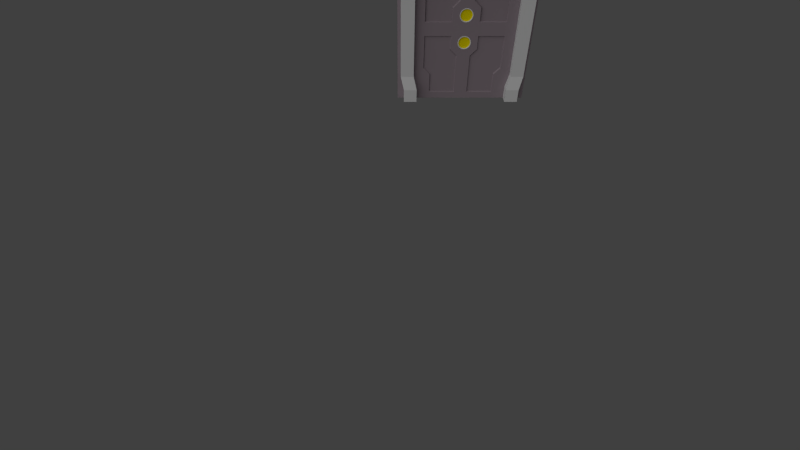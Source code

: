 # Source: DefaultDoor.blend  (saved by Blender 2.69.0; exported with 4.5.12 LTS)
import bpy
from mathutils import Matrix  # noqa: F401  (used for matrix-valued properties, if any)

bpy.ops.wm.read_factory_settings(use_empty=True)
scene = bpy.context.scene
scene.name = 'Scene'

# ---- collections
col_collection_1 = bpy.data.collections.new('Collection 1'); scene.collection.children.link(col_collection_1)

# ---- materials (node trees are filled in below, after node groups)
mat_svgmat_002 = bpy.data.materials.new('SVGMat.002')
mat_svgmat_002.alpha_threshold = 0.0
mat_svgmat_002.use_transparent_shadow = False
mat_svgmat_002.diffuse_color = (0.3224, 0.2651, 0.2968, 1.0)
mat_svgmat_002.roughness = 0.5
mat_svgmat_002.line_color = (0.0, 0.0, 0.0, 1.0)
mat_material = bpy.data.materials.new('Material')
mat_material.alpha_threshold = 0.0
mat_material.use_transparent_shadow = False
mat_material.diffuse_color = (1.0, 0.8421, 0.0, 1.0)
mat_material.roughness = 0.5
mat_material.line_color = (0.0, 0.0, 0.0, 1.0)

# ---- material node trees

# ---- world
world_world = bpy.data.worlds.new('World'); scene.world = world_world
world_world.color = (0.05088, 0.05088, 0.05088)
world_world.use_sun_shadow = False
world_world.sun_shadow_jitter_overblur = 0.0
world_world.cycles.sampling_method = 'MANUAL'
world_world.cycles.sample_map_resolution = 256

# ---- cameras
cam_camera = bpy.data.cameras.new('Camera')
cam_camera.clip_end = 100.0
cam_camera.lens = 20.0
cam_camera.sensor_width = 32.0
cam_camera.sensor_height = 18.0
cam_camera.dof.focus_distance = 0.0
cam_camera.dof.aperture_fstop = 128.0

# ---- lights
light_sun = bpy.data.lights.new('Sun', 'SUN')
light_sun.transmission_factor = 0.0
light_sun.angle = 1.571
light_sun.energy = 1.0
light_sun.shadow_buffer_clip_start = 0.5
light_sun.shadow_soft_size = 1.0
light_sun.shadow_cascade_max_distance = 1000.0
light_sun.cycles.use_multiple_importance_sampling = False

# ---- meshes
me_cube_007 = bpy.data.meshes.new('Cube.007')
me_cube_007.from_pydata([(0.9, -0.175, 1.252e-07), (0.9, -0.175, 2.2), (0.7, -0.175, 2.05), (0.7, -0.175, 1.252e-07), (0.9, -0.175, 1.9), (0.9, -0.175, 0.2), (0.95, -0.125, 0.4), (0.95, -0.125, 1.7), (0.7, -0.175, 1.9), (0.7, -0.175, 0.2), (0.75, -0.125, 0.4), (0.75, -0.125, 1.7), (-0.9, -0.175, 1.252e-07), (-0.9, -0.175, 2.2), (-0.7, -0.175, 2.05), (-0.7, -0.175, 1.252e-07), (-0.9, -0.175, 1.9), (-0.9, -0.175, 0.2), (-0.95, -0.125, 0.4), (-0.95, -0.125, 1.7), (-0.7, -0.175, 1.9), (-0.7, -0.175, 0.2), (-0.75, -0.125, 0.4), (-0.75, -0.125, 1.7), (0.0, -0.175, 2.2), (0.0, -0.175, 2.05), (0.9, 0.175, -1.252e-07), (0.9, 0.175, 2.2), (0.7, 0.175, 2.05), (0.7, 0.175, -1.252e-07), (0.9, 0.175, 1.9), (0.9, 0.175, 0.2), (0.95, 0.125, 0.4), (0.95, 0.125, 1.7), (0.7, 0.175, 1.9), (0.7, 0.175, 0.2), (0.75, 0.125, 0.4), (0.75, 0.125, 1.7), (0.9, 1.574e-06, 2.2), (0.9, 0.0, 0.0), (0.7, 0.0, 0.0), (0.7, 1.466e-06, 2.05), (0.9, 1.359e-06, 1.9), (0.9, 1.431e-07, 0.2), (0.95, 1.216e-06, 1.7), (0.95, 2.861e-07, 0.4), (0.7, 1.359e-06, 1.9), (0.7, 1.431e-07, 0.2), (0.75, 1.216e-06, 1.7), (0.75, 2.861e-07, 0.4), (-0.9, 0.175, -1.252e-07), (-0.9, 0.175, 2.2), (-0.7, 0.175, 2.05), (-0.7, 0.175, -1.252e-07), (-0.9, 0.175, 1.9), (-0.9, 0.175, 0.2), (-0.95, 0.125, 0.4), (-0.95, 0.125, 1.7), (-0.7, 0.175, 1.9), (-0.7, 0.175, 0.2), (-0.75, 0.125, 0.4), (-0.75, 0.125, 1.7), (-0.9, 1.574e-06, 2.2), (-0.9, 0.0, 0.0), (-0.7, 0.0, 0.0), (-0.7, 1.466e-06, 2.05), (-0.9, 1.359e-06, 1.9), (-0.9, 1.431e-07, 0.2), (-0.95, 1.216e-06, 1.7), (-0.95, 2.861e-07, 0.4), (-0.7, 1.359e-06, 1.9), (-0.7, 1.431e-07, 0.2), (-0.75, 1.216e-06, 1.7), (-0.75, 2.861e-07, 0.4), (0.0, 0.175, 2.2), (0.0, 0.175, 2.05), (0.0, 1.574e-06, 2.2), (0.0, 1.466e-06, 2.05)], [], [(43, 5, 0, 39), (41, 46, 8, 2), (47, 40, 3, 9), (38, 1, 4, 42), (45, 6, 5, 43), (42, 4, 7, 44), (44, 7, 6, 45), (49, 47, 9, 10), (46, 48, 11, 8), (48, 49, 10, 11), (6, 10, 9, 5), (8, 4, 1, 2), (7, 11, 10, 6), (11, 7, 4, 8), (5, 9, 3, 0), (41, 2, 25, 77), (2, 1, 24, 25), (76, 24, 1, 38), (63, 12, 17, 67), (14, 20, 70, 65), (21, 15, 64, 71), (66, 16, 13, 62), (67, 17, 18, 69), (68, 19, 16, 66), (69, 18, 19, 68), (22, 21, 71, 73), (20, 23, 72, 70), (23, 22, 73, 72), (17, 21, 22, 18), (14, 13, 16, 20), (18, 22, 23, 19), (20, 16, 19, 23), (12, 15, 21, 17), (77, 25, 14, 65), (25, 24, 13, 14), (62, 13, 24, 76), (39, 26, 31, 43), (28, 34, 46, 41), (35, 29, 40, 47), (42, 30, 27, 38), (43, 31, 32, 45), (44, 33, 30, 42), (45, 32, 33, 44), (36, 35, 47, 49), (34, 37, 48, 46), (37, 36, 49, 48), (31, 35, 36, 32), (28, 27, 30, 34), (32, 36, 37, 33), (34, 30, 33, 37), (26, 29, 35, 31), (77, 75, 28, 41), (75, 74, 27, 28), (38, 27, 74, 76), (67, 55, 50, 63), (65, 70, 58, 52), (71, 64, 53, 59), (62, 51, 54, 66), (69, 56, 55, 67), (66, 54, 57, 68), (68, 57, 56, 69), (73, 71, 59, 60), (70, 72, 61, 58), (72, 73, 60, 61), (56, 60, 59, 55), (58, 54, 51, 52), (57, 61, 60, 56), (61, 57, 54, 58), (55, 59, 53, 50), (65, 52, 75, 77), (52, 51, 74, 75), (76, 74, 51, 62)])
_uv = me_cube_007.uv_layers.new(name='UVMap')
_uv.uv.foreach_set('vector', [0.75, 0.1016, 0.6992, 0.1016, 0.6992, 0.0, 0.75, 0.0, 0.5, 1.0, 0.5, 0.8984, 0.6016, 0.8984, 0.6016, 1.0, 0.5, 0.1016, 0.5, 0.0, 0.6016, 0.0, 0.6016, 0.1016, 0.75, 1.0, 0.6992, 1.0, 0.6992, 0.8984, 0.75, 0.8984, 0.75, 0.1992, 0.6992, 0.1992, 0.6992, 0.1016, 0.75, 0.1016, 0.75, 0.8984, 0.6992, 0.8984, 0.6992, 0.8008, 0.75, 0.8008, 0.75, 0.8008, 0.6992, 0.8008, 0.6992, 0.1992, 0.75, 0.1992, 0.5, 0.1992, 0.5, 0.1016, 0.6016, 0.1016, 0.6016, 0.1992, 0.5, 0.8984, 0.5, 0.8008, 0.6016, 0.8008, 0.6016, 0.8984, 0.5, 0.8008, 0.5, 0.1992, 0.6016, 0.1992, 0.6016, 0.8008, 0.6992, 0.1992, 0.6016, 0.1992, 0.6016, 0.1016, 0.6992, 0.1016, 0.6016, 0.8984, 0.6992, 0.8984, 0.6992, 1.0, 0.6016, 1.0, 0.6992, 0.8008, 0.6016, 0.8008, 0.6016, 0.1992, 0.6992, 0.1992, 0.6016, 0.8008, 0.6992, 0.8008, 0.6992, 0.8984, 0.6016, 0.8984, 0.6992, 0.1016, 0.6016, 0.1016, 0.6016, 0.0, 0.6992, 0.0, 0.125, 0.6367, 0.1641, 0.6367, 0.1641, 0.7852, 0.125, 0.7852, 0.1641, 0.6367, 0.1953, 0.5977, 0.1953, 0.7852, 0.1641, 0.7852, 0.2305, 0.7852, 0.1953, 0.7852, 0.1953, 0.5977, 0.2305, 0.5977, 0.25, 0.0, 0.3008, 0.0, 0.3008, 0.1016, 0.25, 0.1016, 0.3984, 1.0, 0.3984, 0.8984, 0.5, 0.8984, 0.5, 1.0, 0.3984, 0.1016, 0.3984, 0.0, 0.5, 0.0, 0.5, 0.1016, 0.25, 0.8984, 0.3008, 0.8984, 0.3, 1.0, 0.25, 1.0, 0.25, 0.1016, 0.3008, 0.1016, 0.3008, 0.1992, 0.25, 0.1992, 0.25, 0.8008, 0.3008, 0.8008, 0.3008, 0.8984, 0.25, 0.8984, 0.25, 0.1992, 0.3008, 0.1992, 0.3008, 0.8008, 0.25, 0.8008, 0.3984, 0.1992, 0.3984, 0.1016, 0.5, 0.1016, 0.5, 0.1992, 0.3984, 0.8984, 0.3984, 0.8008, 0.5, 0.8008, 0.5, 0.8984, 0.3984, 0.8008, 0.3984, 0.1992, 0.5, 0.1992, 0.5, 0.8008, 0.3008, 0.1016, 0.3984, 0.1016, 0.3984, 0.1992, 0.3008, 0.1992, 0.3984, 1.0, 0.3, 1.0, 0.3008, 0.8984, 0.3984, 0.8984, 0.3008, 0.1992, 0.3984, 0.1992, 0.3984, 0.8008, 0.3008, 0.8008, 0.3984, 0.8984, 0.3008, 0.8984, 0.3008, 0.8008, 0.3984, 0.8008, 0.3008, 0.0, 0.3984, 0.0, 0.3984, 0.1016, 0.3008, 0.1016, 0.125, 0.7852, 0.1641, 0.7852, 0.1641, 0.9297, 0.125, 0.9297, 0.1641, 0.7852, 0.1953, 0.7852, 0.1953, 0.9727, 0.1641, 0.9297, 0.2305, 0.9727, 0.1953, 0.9727, 0.1953, 0.7852, 0.2305, 0.7852, 0.25, 0.0, 0.3008, 0.0, 0.3008, 0.1016, 0.25, 0.1016, 0.3984, 1.0, 0.3984, 0.8984, 0.5, 0.8984, 0.5, 1.0, 0.3984, 0.1016, 0.3984, 0.0, 0.5, 0.0, 0.5, 0.1016, 0.25, 0.8984, 0.3008, 0.8984, 0.3008, 1.0, 0.25, 1.0, 0.25, 0.1016, 0.3008, 0.1016, 0.3008, 0.1992, 0.25, 0.1992, 0.25, 0.8008, 0.3008, 0.8008, 0.3008, 0.8984, 0.25, 0.8984, 0.25, 0.1992, 0.3008, 0.1992, 0.3008, 0.8008, 0.25, 0.8008, 0.3984, 0.1992, 0.3984, 0.1016, 0.5, 0.1016, 0.5, 0.1992, 0.3984, 0.8984, 0.3984, 0.8008, 0.5, 0.8008, 0.5, 0.8984, 0.3984, 0.8008, 0.3984, 0.1992, 0.5, 0.1992, 0.5, 0.8008, 0.3008, 0.1016, 0.3984, 0.1016, 0.3984, 0.1992, 0.3008, 0.1992, 0.3984, 1.0, 0.3008, 1.0, 0.3008, 0.8984, 0.3984, 0.8984, 0.3008, 0.1992, 0.3984, 0.1992, 0.3984, 0.8008, 0.3008, 0.8008, 0.3984, 0.8984, 0.3008, 0.8984, 0.3008, 0.8008, 0.3984, 0.8008, 0.3008, 0.0, 0.3984, 0.0, 0.3984, 0.1016, 0.3008, 0.1016, 0.125, 0.7852, 0.08984, 0.7852, 0.08984, 0.6367, 0.125, 0.6367, 0.08984, 0.7852, 0.05859, 0.7852, 0.05859, 0.5977, 0.08984, 0.6367, 0.02344, 0.5977, 0.05859, 0.5977, 0.05859, 0.7852, 0.02344, 0.7852, 0.75, 0.1016, 0.6992, 0.1016, 0.6992, 0.0, 0.75, 0.0, 0.5, 1.0, 0.5, 0.8984, 0.6016, 0.8984, 0.6016, 1.0, 0.5, 0.1016, 0.5, 0.0, 0.6016, 0.0, 0.6016, 0.1016, 0.75, 1.0, 0.6992, 1.0, 0.6992, 0.8984, 0.75, 0.8984, 0.75, 0.1992, 0.6992, 0.1992, 0.6992, 0.1016, 0.75, 0.1016, 0.75, 0.8984, 0.6992, 0.8984, 0.6992, 0.8008, 0.75, 0.8008, 0.75, 0.8008, 0.6992, 0.8008, 0.6992, 0.1992, 0.75, 0.1992, 0.5, 0.1992, 0.5, 0.1016, 0.6016, 0.1016, 0.6016, 0.1992, 0.5, 0.8984, 0.5, 0.8008, 0.6016, 0.8008, 0.6016, 0.8984, 0.5, 0.8008, 0.5, 0.1992, 0.6016, 0.1992, 0.6016, 0.8008, 0.6992, 0.1992, 0.6016, 0.1992, 0.6016, 0.1016, 0.6992, 0.1016, 0.6016, 0.8984, 0.6992, 0.8984, 0.6992, 1.0, 0.6016, 1.0, 0.6992, 0.8008, 0.6016, 0.8008, 0.6016, 0.1992, 0.6992, 0.1992, 0.6016, 0.8008, 0.6992, 0.8008, 0.6992, 0.8984, 0.6016, 0.8984, 0.6992, 0.1016, 0.6016, 0.1016, 0.6016, 0.0, 0.6992, 0.0, 0.125, 0.9297, 0.08984, 0.9297, 0.08984, 0.7852, 0.125, 0.7852, 0.08984, 0.9297, 0.05469, 0.9727, 0.05859, 0.7852, 0.08984, 0.7852, 0.02344, 0.7852, 0.05859, 0.7852, 0.05469, 0.9727, 0.02344, 0.9727])
me_cube_007.use_remesh_preserve_volume = False
me_cube_007.use_remesh_preserve_attributes = False
me_cube_007.use_mirror_vertex_groups = False
me_cube_007.update()
me_mesh_004 = bpy.data.meshes.new('Mesh.004')
me_mesh_004.from_pydata([(-5.313e-08, 0.035, -5.702e-09), (-0.05047, 0.035, 0.8135), (-5.313e-08, 0.035, 1.2), (-0.08635, 0.035, 1.249), (-0.08635, 0.035, 1.35), (-5.313e-08, 0.035, 2.1), (-1.0, 0.035, 2.1), (-0.2, 0.035, 1.4), (-0.2, 0.035, 1.2), (-0.5, 0.035, 1.7), (-0.1, 0.035, 1.9), (-0.5, 0.035, 0.1), (-0.5, 0.035, 0.4), (-0.21, 0.015, 0.79), (-0.21, 0.015, 0.99), (-0.59, 0.015, 0.99), (-0.59, 0.015, 0.51), (-1.0, 0.035, -5.702e-09), (-5.313e-08, 0.035, 0.8), (-0.08635, 0.035, 0.8494), (-0.1, 0.035, 0.8998), (-0.08635, 0.035, 0.9503), (-0.05047, 0.035, 0.9862), (-5.313e-08, 0.035, 1.0), (-0.05047, 0.035, 1.213), (-0.1, 0.035, 1.3), (-0.05047, 0.035, 1.386), (-5.313e-08, 0.035, 1.4), (-0.6, 0.035, 1.2), (-0.6, 0.035, 1.6), (-0.5, 0.035, 1.9), (-0.1, 0.035, 1.5), (-0.11, 0.015, 0.11), (-0.1, 0.035, 0.7), (-0.1, 0.035, 0.1), (-0.11, 0.015, 0.69), (-0.49, 0.015, 0.41), (-0.6, 0.035, 0.5), (-0.6, 0.035, 1.0), (-0.2, 0.035, 1.0), (-0.49, 0.015, 0.11), (-0.2, 0.035, 0.8), (-0.21, 0.015, 1.41), (-0.21, 0.015, 1.21), (-0.49, 0.015, 1.69), (-0.11, 0.015, 1.89), (-0.59, 0.015, 1.21), (-0.59, 0.015, 1.59), (-0.49, 0.015, 1.89), (-0.11, 0.015, 1.51), (5.313e-08, -0.035, 5.702e-09), (-0.05047, -0.035, 0.8135), (5.313e-08, -0.035, 1.2), (-0.08635, -0.035, 1.249), (-0.08635, -0.035, 1.35), (5.313e-08, -0.035, 2.1), (-1.0, -0.035, 2.1), (-0.2, -0.035, 1.4), (-0.2, -0.035, 1.2), (-0.5, -0.035, 1.7), (-0.1, -0.035, 1.9), (-0.5, -0.035, 0.1), (-0.5, -0.035, 0.4), (-0.21, -0.015, 0.79), (-0.21, -0.015, 0.99), (-0.59, -0.015, 0.99), (-0.59, -0.015, 0.51), (-1.0, -0.035, 5.702e-09), (5.313e-08, -0.035, 0.8), (-0.08635, -0.035, 0.8494), (-0.1, -0.035, 0.8998), (-0.08635, -0.035, 0.9503), (-0.05047, -0.035, 0.9862), (5.313e-08, -0.035, 1.0), (-0.05047, -0.035, 1.213), (-0.1, -0.035, 1.3), (-0.05047, -0.035, 1.386), (5.313e-08, -0.035, 1.4), (-0.6, -0.035, 1.2), (-0.6, -0.035, 1.6), (-0.5, -0.035, 1.9), (-0.1, -0.035, 1.5), (-0.11, -0.015, 0.11), (-0.1, -0.035, 0.7), (-0.1, -0.035, 0.1), (-0.11, -0.015, 0.69), (-0.49, -0.015, 0.41), (-0.6, -0.035, 0.5), (-0.6, -0.035, 1.0), (-0.2, -0.035, 1.0), (-0.49, -0.015, 0.11), (-0.2, -0.035, 0.8), (-0.21, -0.015, 1.41), (-0.21, -0.015, 1.21), (-0.49, -0.015, 1.69), (-0.11, -0.015, 1.89), (-0.59, -0.015, 1.21), (-0.59, -0.015, 1.59), (-0.49, -0.015, 1.89), (-0.11, -0.015, 1.51)], [], [(10, 6, 5), (4, 8, 7), (73, 23, 2, 52), (37, 38, 15, 16), (27, 10, 5), (10, 30, 6), (30, 29, 6), (29, 17, 6), (27, 31, 10), (9, 29, 30), (28, 17, 29), (27, 7, 31), (26, 7, 27), (26, 4, 7), (25, 8, 4), (3, 8, 25), (24, 8, 3), (38, 17, 28), (22, 39, 23), (32, 40, 36, 16, 15, 14, 13, 35), (22, 21, 39), (21, 41, 39), (37, 17, 38), (20, 41, 21), (19, 41, 20), (1, 41, 19), (18, 33, 41), (18, 34, 33), (0, 34, 18), (12, 17, 37), (11, 17, 12), (74, 24, 3, 53), (52, 2, 24, 74), (0, 17, 11), (0, 11, 34), (72, 22, 23, 73), (67, 17, 0, 50), (71, 21, 22, 72), (75, 25, 4, 54), (56, 6, 17, 67), (48, 98, 94, 44), (50, 0, 18, 68), (53, 3, 25, 75), (55, 5, 6, 56), (51, 1, 19, 69), (70, 20, 21, 71), (54, 4, 26, 76), (76, 26, 27, 77), (77, 27, 5, 55), (68, 18, 1, 51), (7, 8, 43, 42), (28, 29, 47, 46), (10, 31, 49, 45), (29, 9, 44, 47), (31, 7, 42, 49), (9, 30, 48, 44), (30, 10, 45, 48), (8, 28, 46, 43), (38, 39, 14, 15), (39, 41, 13, 14), (41, 33, 35, 13), (33, 34, 32, 35), (11, 12, 36, 40), (12, 37, 16, 36), (34, 11, 40, 32), (2, 8, 24), (18, 41, 1), (2, 38, 28, 8), (38, 2, 23, 39), (60, 55, 56), (54, 57, 58), (87, 66, 65, 88), (77, 55, 60), (60, 56, 80), (80, 56, 79), (79, 56, 67), (77, 60, 81), (59, 80, 79), (78, 79, 67), (77, 81, 57), (76, 77, 57), (76, 57, 54), (75, 54, 58), (53, 75, 58), (74, 53, 58), (88, 78, 67), (72, 73, 89), (82, 85, 63, 64, 65, 66, 86, 90), (72, 89, 71), (71, 89, 91), (87, 88, 67), (70, 71, 91), (69, 70, 91), (51, 69, 91), (68, 91, 83), (68, 83, 84), (50, 68, 84), (62, 87, 67), (61, 62, 67), (92, 42, 43, 93), (50, 61, 67), (50, 84, 61), (96, 46, 47, 97), (99, 49, 42, 92), (45, 95, 98, 48), (44, 94, 97, 47), (46, 96, 93, 43), (95, 45, 49, 99), (57, 92, 93, 58), (78, 96, 97, 79), (60, 95, 99, 81), (79, 97, 94, 59), (81, 99, 92, 57), (59, 94, 98, 80), (80, 98, 95, 60), (58, 93, 96, 78), (88, 65, 64, 89), (89, 64, 63, 91), (91, 63, 85, 83), (83, 85, 82, 84), (61, 90, 86, 62), (62, 86, 66, 87), (84, 82, 90, 61), (52, 74, 58), (68, 51, 91), (52, 58, 78, 88), (88, 89, 73, 52), (69, 19, 20, 70)])
_uv = me_mesh_004.uv_layers.new(name='UVMap')
_uv.uv.foreach_set('vector', [0.1, 0.95, 1.0, 1.0, 0.0, 1.0, 0.04235, 0.6597, 0.2, 0.6, 0.2, 0.7, 0.9999, 0.5778, 0.9828, 0.5778, 0.9828, 0.529, 0.9999, 0.529, 0.6, 0.25, 0.6, 0.5, 0.58, 0.49, 0.58, 0.26, 2.98e-08, 0.6867, 0.1, 0.95, 0.0, 1.0, 0.1, 0.95, 0.5, 0.95, 1.0, 1.0, 0.5, 0.95, 0.6, 0.8, 1.0, 1.0, 0.6, 0.8, 1.0, 0.0, 1.0, 1.0, 2.98e-08, 0.6867, 0.1, 0.75, 0.1, 0.95, 0.5, 0.8502, 0.6, 0.8, 0.5, 0.95, 0.6, 0.6, 1.0, 0.0, 0.6, 0.8, 2.98e-08, 0.6867, 0.2, 0.7, 0.1, 0.75, 0.02478, 0.6785, 0.2, 0.7, 2.98e-08, 0.6867, 0.02478, 0.6785, 0.04235, 0.6597, 0.2, 0.7, 0.04705, 0.6491, 0.2, 0.6, 0.04235, 0.6597, 0.0429, 0.6264, 0.2, 0.6, 0.04705, 0.6491, 0.02839, 0.6112, 0.2, 0.6, 0.0429, 0.6264, 0.6, 0.5, 1.0, 0.0, 0.6, 0.6, 0.02354, 0.4904, 0.2, 0.5, 2.98e-08, 0.5, 0.12, 0.06, 0.48, 0.06, 0.48, 0.21, 0.58, 0.26, 0.58, 0.49, 0.22, 0.49, 0.22, 0.39, 0.12, 0.34, 0.02354, 0.4904, 0.04297, 0.4759, 0.2, 0.5, 0.04297, 0.4759, 0.2, 0.4, 0.2, 0.5, 0.6, 0.25, 1.0, 0.0, 0.6, 0.5, 0.0477, 0.4518, 0.2, 0.4, 0.04297, 0.4759, 0.04016, 0.4283, 0.2, 0.4, 0.0477, 0.4518, 0.02349, 0.4114, 0.2, 0.4, 0.04016, 0.4283, 2.98e-08, 0.4, 0.1, 0.35, 0.2, 0.4, 2.98e-08, 0.4, 0.1, 0.05, 0.1, 0.35, 0.0, 0.0, 0.1, 0.05, 2.98e-08, 0.4, 0.5, 0.2, 1.0, 0.0, 0.6, 0.25, 0.5, 0.05, 1.0, 0.0, 0.5, 0.2, 0.9999, 0.5163, 0.9828, 0.5163, 0.9828, 0.5039, 0.9999, 0.5039, 0.9999, 0.529, 0.9828, 0.529, 0.9828, 0.5163, 0.9999, 0.5163, 0.0, 0.0, 1.0, 0.0, 0.5, 0.05, 0.0, 0.0, 0.5, 0.05, 0.1, 0.05, 0.9999, 0.5906, 0.9828, 0.5906, 0.9828, 0.5778, 0.9999, 0.5778, 1.0, 0.2449, 0.9829, 0.2449, 0.9829, 0.0, 1.0, 8.941e-08, 0.9999, 0.6029, 0.9828, 0.6029, 0.9828, 0.5906, 0.9999, 0.5906, 0.9999, 0.4912, 0.9828, 0.4912, 0.9828, 0.4784, 0.9999, 0.4784, 1.0, 0.7591, 0.9828, 0.7591, 0.9829, 0.2449, 1.0, 0.2449, 1.0, 0.5494, 0.9927, 0.5494, 0.9927, 0.5006, 1.0, 0.5006, 1.0, 0.8485, 0.9829, 0.8486, 0.9829, 0.6535, 0.9999, 0.6535, 0.9999, 0.5039, 0.9828, 0.5039, 0.9828, 0.4912, 0.9999, 0.4912, 1.0, 1.004, 0.9828, 1.004, 0.9828, 0.7591, 1.0, 0.7591, 0.9999, 0.6408, 0.9828, 0.6408, 0.9828, 0.6284, 0.9999, 0.6284, 0.9999, 0.6157, 0.9828, 0.6157, 0.9828, 0.6029, 0.9999, 0.6029, 0.9999, 0.4784, 0.9828, 0.4784, 0.9828, 0.466, 0.9999, 0.4661, 0.9999, 0.4661, 0.9828, 0.466, 0.9829, 0.4533, 0.9999, 0.4533, 0.9999, 0.4533, 0.9829, 0.4533, 0.9829, 0.2825, 1.0, 0.2825, 0.9999, 0.6535, 0.9829, 0.6535, 0.9828, 0.6408, 0.9999, 0.6408, 0.2, 0.7, 0.2, 0.6, 0.22, 0.61, 0.22, 0.71, 0.6, 0.6, 0.6, 0.8, 0.58, 0.79, 0.58, 0.61, 0.1, 0.95, 0.1, 0.75, 0.12, 0.76, 0.12, 0.94, 0.6, 0.8, 0.5, 0.8502, 0.48, 0.84, 0.58, 0.79, 0.1, 0.75, 0.2, 0.7, 0.22, 0.71, 0.12, 0.76, 0.5, 0.8502, 0.5, 0.95, 0.48, 0.94, 0.48, 0.84, 0.5, 0.95, 0.1, 0.95, 0.12, 0.94, 0.48, 0.94, 0.2, 0.6, 0.6, 0.6, 0.58, 0.61, 0.22, 0.61, 0.6, 0.5, 0.2, 0.5, 0.22, 0.49, 0.58, 0.49, 0.2, 0.5, 0.2, 0.4, 0.22, 0.39, 0.22, 0.49, 0.2, 0.4, 0.1, 0.35, 0.12, 0.34, 0.22, 0.39, 0.1, 0.35, 0.1, 0.05, 0.12, 0.06, 0.12, 0.34, 0.5, 0.05, 0.5, 0.2, 0.48, 0.21, 0.48, 0.06, 0.5, 0.2, 0.6, 0.25, 0.58, 0.26, 0.48, 0.21, 0.1, 0.05, 0.5, 0.05, 0.48, 0.06, 0.12, 0.06, 2.98e-08, 0.6, 0.2, 0.6, 0.02839, 0.6112, 2.98e-08, 0.4, 0.2, 0.4, 0.02349, 0.4114, 2.98e-08, 0.6, 0.6, 0.5, 0.6, 0.6, 0.2, 0.6, 0.6, 0.5, 2.98e-08, 0.6, 2.98e-08, 0.5, 0.2, 0.5, 0.1, 0.95, 0.01472, 0.9811, 0.9828, 1.0, 0.04235, 0.6597, 0.2, 0.7, 0.2, 0.6, 0.6, 0.25, 0.58, 0.26, 0.58, 0.49, 0.6, 0.5, 0.0, 0.6867, 0.01472, 0.9811, 0.1, 0.95, 0.1, 0.95, 0.9828, 1.0, 0.5, 0.95, 0.5, 0.95, 0.9828, 1.0, 0.6, 0.8, 0.6, 0.8, 0.9828, 1.0, 0.9829, 0.0, 0.0, 0.6867, 0.1, 0.95, 0.1, 0.75, 0.5, 0.8502, 0.5, 0.95, 0.6, 0.8, 0.6, 0.6, 0.6, 0.8, 0.9829, 0.0, 0.0, 0.6867, 0.1, 0.75, 0.2, 0.7, 0.02478, 0.6785, 0.0, 0.6867, 0.2, 0.7, 0.02478, 0.6785, 0.2, 0.7, 0.04235, 0.6597, 0.04705, 0.6491, 0.04235, 0.6597, 0.2, 0.6, 0.0429, 0.6264, 0.04705, 0.6491, 0.2, 0.6, 0.02839, 0.6112, 0.0429, 0.6264, 0.2, 0.6, 0.6, 0.5, 0.6, 0.6, 0.9829, 0.0, 0.02354, 0.4904, 2.98e-08, 0.5, 0.2, 0.5, 0.12, 0.06, 0.12, 0.34, 0.22, 0.39, 0.22, 0.49, 0.58, 0.49, 0.58, 0.26, 0.48, 0.21, 0.48, 0.06, 0.02354, 0.4904, 0.2, 0.5, 0.04297, 0.4759, 0.04297, 0.4759, 0.2, 0.5, 0.2, 0.4, 0.6, 0.25, 0.6, 0.5, 0.9829, 0.0, 0.0477, 0.4518, 0.04297, 0.4759, 0.2, 0.4, 0.04016, 0.4283, 0.0477, 0.4518, 0.2, 0.4, 0.02349, 0.4114, 0.04016, 0.4283, 0.2, 0.4, 2.98e-08, 0.4, 0.2, 0.4, 0.1, 0.35, 2.98e-08, 0.4, 0.1, 0.35, 0.1, 0.05, 0.0, 0.0, 2.98e-08, 0.4, 0.1, 0.05, 0.5, 0.2, 0.6, 0.25, 0.9829, 0.0, 0.5, 0.05, 0.5, 0.2, 0.9829, 0.0, 0.9926, 0.7692, 0.9999, 0.7692, 0.9998, 0.8179, 0.9925, 0.8179, 0.0, 0.0, 0.5, 0.05, 0.9829, 0.0, 0.0, 0.0, 0.1, 0.05, 0.5, 0.05, 0.9926, 0.3735, 0.9999, 0.3735, 1.0, 0.4661, 0.9926, 0.4661, 0.9926, 0.7347, 0.9999, 0.7347, 0.9999, 0.7692, 0.9926, 0.7692, 1.0, 0.6421, 0.9927, 0.6421, 0.9927, 0.5494, 1.0, 0.5494, 1.0, 0.5006, 0.9927, 0.5006, 0.9926, 0.4661, 1.0, 0.4661, 0.9999, 0.3735, 0.9926, 0.3735, 0.9925, 0.2808, 0.9998, 0.2808, 0.9927, 0.6421, 1.0, 0.6421, 0.9999, 0.7347, 0.9926, 0.7347, 0.2, 0.7, 0.22, 0.71, 0.22, 0.61, 0.2, 0.6, 0.6, 0.6, 0.58, 0.61, 0.58, 0.79, 0.6, 0.8, 0.1, 0.95, 0.12, 0.94, 0.12, 0.76, 0.1, 0.75, 0.6, 0.8, 0.58, 0.79, 0.48, 0.84, 0.5, 0.8502, 0.1, 0.75, 0.12, 0.76, 0.22, 0.71, 0.2, 0.7, 0.5, 0.8502, 0.48, 0.84, 0.48, 0.94, 0.5, 0.95, 0.5, 0.95, 0.48, 0.94, 0.12, 0.94, 0.1, 0.95, 0.2, 0.6, 0.22, 0.61, 0.58, 0.61, 0.6, 0.6, 0.6, 0.5, 0.58, 0.49, 0.22, 0.49, 0.2, 0.5, 0.2, 0.5, 0.22, 0.49, 0.22, 0.39, 0.2, 0.4, 0.2, 0.4, 0.22, 0.39, 0.12, 0.34, 0.1, 0.35, 0.1, 0.35, 0.12, 0.34, 0.12, 0.06, 0.1, 0.05, 0.5, 0.05, 0.48, 0.06, 0.48, 0.21, 0.5, 0.2, 0.5, 0.2, 0.48, 0.21, 0.58, 0.26, 0.6, 0.25, 0.1, 0.05, 0.12, 0.06, 0.48, 0.06, 0.5, 0.05, 2.98e-08, 0.6, 0.02839, 0.6112, 0.2, 0.6, 2.98e-08, 0.4, 0.02349, 0.4114, 0.2, 0.4, 2.98e-08, 0.6, 0.2, 0.6, 0.6, 0.6, 0.6, 0.5, 0.6, 0.5, 0.2, 0.5, 2.98e-08, 0.5, 2.98e-08, 0.6, 0.9999, 0.6284, 0.9828, 0.6284, 0.9828, 0.6157, 0.9999, 0.6157])
me_mesh_004.materials.append(mat_svgmat_002)
me_mesh_004.use_remesh_preserve_volume = False
me_mesh_004.use_remesh_preserve_attributes = False
me_mesh_004.use_mirror_vertex_groups = False
me_mesh_004.update()
me_cylinder_001 = bpy.data.meshes.new('Cylinder.001')
me_cylinder_001.from_pydata([(-8.615e-11, 0.04, 0.101), (-8.615e-11, -0.04, 0.101), (0.03865, 0.04, 0.09331), (0.03865, -0.04, 0.09331), (0.07142, 0.04, 0.07142), (0.07142, -0.04, 0.07142), (0.09331, 0.04, 0.03865), (0.09331, -0.04, 0.03865), (0.101, 0.04, 2.097e-09), (0.101, -0.04, -1.094e-08), (0.09331, 0.04, -0.03865), (0.09331, -0.04, -0.03865), (0.07142, 0.04, -0.07142), (0.07142, -0.04, -0.07142), (0.03865, 0.04, -0.09331), (0.03865, -0.04, -0.09331), (1.516e-08, 0.04, -0.101), (1.516e-08, -0.04, -0.101), (-0.03865, 0.04, -0.09331), (-0.03865, -0.04, -0.09331), (-0.07142, 0.04, -0.07142), (-0.07142, -0.04, -0.07142), (-0.09331, 0.04, -0.03865), (-0.09331, -0.04, -0.03865), (-0.101, 0.04, 7.717e-09), (-0.101, -0.04, -5.317e-09), (-0.09331, 0.04, 0.03865), (-0.09331, -0.04, 0.03865), (-0.07142, 0.04, 0.07142), (-0.07142, -0.04, 0.07142), (-0.03865, 0.04, 0.09331), (-0.03865, -0.04, 0.09331), (8.848e-10, -0.04, 0.09), (0.03444, -0.04, 0.08315), (0.06364, -0.04, 0.06364), (0.08315, -0.04, 0.03444), (0.09, -0.04, -1.045e-08), (0.08315, -0.04, -0.03444), (0.06364, -0.04, -0.06364), (0.03444, -0.04, -0.08315), (1.447e-08, -0.04, -0.09), (-0.03444, -0.04, -0.08315), (-0.06364, -0.04, -0.06364), (-0.08315, -0.04, -0.03444), (-0.09, -0.04, -5.444e-09), (-0.08315, -0.04, 0.03444), (-0.06364, -0.04, 0.06364), (-0.03444, -0.04, 0.08315), (6.97e-10, -0.01, 0.09), (0.03444, -0.01, 0.08315), (0.06364, -0.01, 0.06364), (0.08315, -0.01, 0.03444), (0.09, -0.01, -5.563e-09), (0.08315, -0.01, -0.03444), (0.06364, -0.01, -0.06364), (0.03444, -0.01, -0.08315), (1.429e-08, -0.01, -0.09), (-0.03444, -0.01, -0.08315), (-0.06364, -0.01, -0.06364), (-0.08315, -0.01, -0.03444), (-0.09, -0.01, -5.56e-10), (-0.08315, -0.01, 0.03444), (-0.06364, -0.01, 0.06364), (-0.03444, -0.01, 0.08315), (8.615e-10, 0.04, 0.09), (0.03444, 0.04, 0.08315), (0.06364, 0.04, 0.06364), (0.08315, 0.04, 0.03444), (0.09, 0.04, 2.629e-09), (0.08315, 0.04, -0.03444), (0.06364, 0.04, -0.06364), (0.03444, 0.04, -0.08315), (1.445e-08, 0.04, -0.09), (-0.03444, 0.04, -0.08315), (-0.06364, 0.04, -0.06364), (-0.08315, 0.04, -0.03444), (-0.09, 0.04, 7.637e-09), (-0.08315, 0.04, 0.03444), (-0.06364, 0.04, 0.06364), (-0.03444, 0.04, 0.08315), (7.911e-10, 0.01, 0.09), (0.03444, 0.01, 0.08315), (0.06364, 0.01, 0.06364), (0.08315, 0.01, 0.03444), (0.09, 0.01, -2.258e-09), (0.08315, 0.01, -0.03444), (0.06364, 0.01, -0.06364), (0.03444, 0.01, -0.08315), (1.438e-08, 0.01, -0.09), (-0.03444, 0.01, -0.08315), (-0.06364, 0.01, -0.06364), (-0.08315, 0.01, -0.03444), (-0.09, 0.01, 2.749e-09), (-0.08315, 0.01, 0.03444), (-0.06364, 0.01, 0.06364), (-0.03444, 0.01, 0.08315)], [], [(0, 1, 3, 2), (2, 3, 5, 4), (4, 5, 7, 6), (6, 7, 9, 8), (8, 9, 11, 10), (10, 11, 13, 12), (12, 13, 15, 14), (14, 15, 17, 16), (16, 17, 19, 18), (18, 19, 21, 20), (20, 21, 23, 22), (22, 23, 25, 24), (24, 25, 27, 26), (26, 27, 29, 28), (25, 23, 43, 44), (30, 31, 1, 0), (28, 29, 31, 30), (8, 10, 69, 68), (42, 41, 57, 58), (9, 7, 35, 36), (31, 29, 46, 47), (15, 13, 38, 39), (21, 19, 41, 42), (5, 3, 33, 34), (27, 25, 44, 45), (11, 9, 36, 37), (1, 31, 47, 32), (3, 1, 32, 33), (17, 15, 39, 40), (23, 21, 42, 43), (7, 5, 34, 35), (29, 27, 45, 46), (13, 11, 37, 38), (19, 17, 40, 41), (40, 39, 55, 56), (38, 37, 53, 54), (36, 35, 51, 52), (47, 46, 62, 63), (34, 33, 49, 50), (45, 44, 60, 61), (43, 42, 58, 59), (41, 40, 56, 57), (39, 38, 54, 55), (37, 36, 52, 53), (32, 47, 63, 48), (35, 34, 50, 51), (46, 45, 61, 62), (33, 32, 48, 49), (44, 43, 59, 60), (64, 65, 81, 80), (30, 0, 64, 79), (0, 2, 65, 64), (14, 16, 72, 71), (20, 22, 75, 74), (4, 6, 67, 66), (26, 28, 78, 77), (10, 12, 70, 69), (16, 18, 73, 72), (22, 24, 76, 75), (6, 8, 68, 67), (28, 30, 79, 78), (12, 14, 71, 70), (18, 20, 74, 73), (2, 4, 66, 65), (24, 26, 77, 76), (75, 76, 92, 91), (73, 74, 90, 89), (71, 72, 88, 87), (69, 70, 86, 85), (67, 68, 84, 83), (78, 79, 95, 94), (65, 66, 82, 81), (76, 77, 93, 92), (74, 75, 91, 90), (72, 73, 89, 88), (70, 71, 87, 86), (68, 69, 85, 84), (79, 64, 80, 95), (66, 67, 83, 82), (77, 78, 94, 93)])
_uv = me_cylinder_001.uv_layers.new(name='UVMap')
_uv.uv.foreach_set('vector', [0.9997, 0.0, 0.9997, 0.03805, 0.9372, 0.03805, 0.9372, 1.416e-07, 0.9372, 1.416e-07, 0.9372, 0.03805, 0.8748, 0.03805, 0.8748, 2.906e-07, 0.8748, 2.906e-07, 0.8748, 0.03805, 0.8123, 0.03805, 0.8123, 4.359e-07, 0.8123, 4.359e-07, 0.8123, 0.03805, 0.7498, 0.03805, 0.7498, 5.849e-07, 0.7498, 5.849e-07, 0.7498, 0.03805, 0.6873, 0.03805, 0.6873, 7.153e-07, 0.6873, 7.153e-07, 0.6873, 0.03805, 0.6248, 0.03805, 0.6248, 8.084e-07, 0.6248, 8.084e-07, 0.6248, 0.03805, 0.5623, 0.03805, 0.5623, 8.643e-07, 0.5623, 8.643e-07, 0.5623, 0.03805, 0.4999, 0.03805, 0.4999, 8.792e-07, 0.4999, 8.792e-07, 0.4999, 0.03805, 0.4374, 0.03805, 0.4374, 8.605e-07, 0.4374, 8.605e-07, 0.4374, 0.03805, 0.3749, 0.03805, 0.3749, 8.047e-07, 0.3749, 8.047e-07, 0.3749, 0.03805, 0.3124, 0.03805, 0.3124, 7.153e-07, 0.3124, 7.153e-07, 0.3124, 0.03805, 0.2499, 0.03805, 0.2499, 5.886e-07, 0.2499, 5.886e-07, 0.2499, 0.03805, 0.1874, 0.03805, 0.1874, 4.619e-07, 0.1874, 4.619e-07, 0.1874, 0.03805, 0.125, 0.03805, 0.125, 3.576e-07, 0.07612, 0.2168, 0.2168, 0.07612, 0.2476, 0.1223, 0.1223, 0.2476, 0.06248, 2.31e-07, 0.06248, 0.03805, 0.0, 0.03805, 8.643e-07, 1.08e-07, 0.125, 3.576e-07, 0.125, 0.03805, 0.06248, 0.03805, 0.06248, 2.31e-07, 0.9239, 0.7832, 0.7832, 0.9239, 0.7524, 0.8777, 0.8777, 0.7524, 0.625, 0.03688, 0.5625, 0.03688, 0.5625, 3.889e-06, 0.625, 3.815e-06, 0.9239, 0.7832, 0.7832, 0.9239, 0.7524, 0.8777, 0.8777, 0.7524, 0.07612, 0.7832, -2.98e-08, 0.5995, 0.05446, 0.5886, 0.1223, 0.7524, 0.9239, 0.2168, 1.0, 0.4005, 0.9455, 0.4114, 0.8777, 0.2476, 0.4005, -2.98e-08, 0.5995, 1.788e-07, 0.5886, 0.05446, 0.4114, 0.05446, 0.5995, 1.0, 0.4005, 1.0, 0.4114, 0.9455, 0.5886, 0.9455, 4.47e-07, 0.4005, 0.07612, 0.2168, 0.1223, 0.2476, 0.05446, 0.4114, 1.0, 0.5995, 0.9239, 0.7832, 0.8777, 0.7524, 0.9455, 0.5886, 0.2168, 0.9239, 0.07612, 0.7832, 0.1223, 0.7524, 0.2476, 0.8777, 0.4005, 1.0, 0.2168, 0.9239, 0.2476, 0.8777, 0.4114, 0.9455, 0.7832, 0.07612, 0.9239, 0.2168, 0.8777, 0.2476, 0.7524, 0.1223, 0.2168, 0.07612, 0.4005, -2.98e-08, 0.4114, 0.05446, 0.2476, 0.1223, 0.7832, 0.9239, 0.5995, 1.0, 0.5886, 0.9455, 0.7524, 0.8777, -2.98e-08, 0.5995, 4.47e-07, 0.4005, 0.05446, 0.4114, 0.05446, 0.5886, 1.0, 0.4005, 1.0, 0.5995, 0.9455, 0.5886, 0.9455, 0.4114, 0.5995, 1.788e-07, 0.7832, 0.07612, 0.7524, 0.1223, 0.5886, 0.05446, 0.5, 0.03688, 0.4375, 0.03688, 0.4375, 3.934e-06, 0.5, 3.546e-06, 0.375, 0.03688, 0.3125, 0.03688, 0.3125, 4.843e-06, 0.375, 4.321e-06, 0.25, 0.03688, 0.1875, 0.03688, 0.1875, 6.437e-06, 0.25, 5.543e-06, 0.9375, 0.03687, 0.875, 0.03687, 0.875, 1.58e-06, 0.9375, 8.196e-07, 0.125, 0.03688, 0.0625, 0.03688, 0.0625, 8.24e-06, 0.125, 7.316e-06, 0.8125, 0.03688, 0.75, 0.03688, 0.75, 2.995e-06, 0.8125, 2.325e-06, 0.6875, 0.03688, 0.625, 0.03688, 0.625, 3.815e-06, 0.6875, 3.502e-06, 0.5625, 0.03688, 0.5, 0.03688, 0.5, 3.546e-06, 0.5625, 3.889e-06, 0.4375, 0.03688, 0.375, 0.03688, 0.375, 4.321e-06, 0.4375, 3.934e-06, 0.3125, 0.03688, 0.25, 0.03688, 0.25, 5.543e-06, 0.3125, 4.843e-06, 1.0, 0.03687, 0.9375, 0.03687, 0.9375, 8.196e-07, 1.0, 0.0, 0.1875, 0.03688, 0.125, 0.03688, 0.125, 7.316e-06, 0.1875, 6.437e-06, 0.875, 0.03687, 0.8125, 0.03688, 0.8125, 2.325e-06, 0.875, 1.58e-06, 0.0625, 0.03688, 1.252e-06, 0.03688, 0.0, 9.149e-06, 0.0625, 8.24e-06, 0.75, 0.03688, 0.6875, 0.03688, 0.6875, 3.502e-06, 0.75, 2.995e-06, 6.855e-07, 2.503e-06, 0.0625, 3.07e-06, 0.0625, 0.04207, 0.0, 0.04207, 0.5995, 1.49e-07, 0.7832, 0.07612, 0.7524, 0.1223, 0.5886, 0.05446, 0.7832, 0.07612, 0.9239, 0.2168, 0.8777, 0.2476, 0.7524, 0.1223, 0.4005, 1.0, 0.2168, 0.9239, 0.2476, 0.8777, 0.4114, 0.9455, -1.132e-06, 0.5995, -5.364e-07, 0.4005, 0.05446, 0.4114, 0.05445, 0.5886, 1.0, 0.4005, 1.0, 0.5995, 0.9455, 0.5886, 0.9455, 0.4114, 0.2168, 0.07612, 0.4005, -5.96e-08, 0.4114, 0.05446, 0.2476, 0.1223, 0.7832, 0.9239, 0.5995, 1.0, 0.5886, 0.9455, 0.7524, 0.8777, 0.2168, 0.9239, 0.07612, 0.7832, 0.1223, 0.7524, 0.2476, 0.8777, -5.364e-07, 0.4005, 0.07612, 0.2168, 0.1223, 0.2476, 0.05446, 0.4114, 1.0, 0.5995, 0.9239, 0.7832, 0.8777, 0.7524, 0.9455, 0.5886, 0.4005, -5.96e-08, 0.5995, 1.49e-07, 0.5886, 0.05446, 0.4114, 0.05446, 0.5995, 1.0, 0.4005, 1.0, 0.4114, 0.9455, 0.5886, 0.9455, 0.07612, 0.7832, -1.132e-06, 0.5995, 0.05445, 0.5886, 0.1223, 0.7524, 0.9239, 0.2168, 1.0, 0.4005, 0.9455, 0.4114, 0.8777, 0.2476, 0.07612, 0.2168, 0.2168, 0.07612, 0.2476, 0.1223, 0.1223, 0.2476, 0.6875, 1.52e-06, 0.75, 7.153e-07, 0.75, 0.04207, 0.6875, 0.04207, 0.5625, 4.292e-06, 0.625, 2.742e-06, 0.625, 0.04207, 0.5625, 0.04207, 0.4375, 6.765e-06, 0.5, 6.199e-06, 0.5, 0.04207, 0.4375, 0.04207, 0.3125, 6.109e-06, 0.375, 6.646e-06, 0.375, 0.04207, 0.3125, 0.04207, 0.1875, 4.351e-06, 0.25, 5.186e-06, 0.25, 0.04207, 0.1875, 0.04207, 0.875, 2.98e-08, 0.9375, 0.0, 0.9375, 0.04207, 0.875, 0.04207, 0.0625, 3.07e-06, 0.125, 3.636e-06, 0.125, 0.04207, 0.0625, 0.04207, 0.75, 7.153e-07, 0.8125, 2.384e-07, 0.8125, 0.04207, 0.75, 0.04207, 0.625, 2.742e-06, 0.6875, 1.52e-06, 0.6875, 0.04207, 0.625, 0.04207, 0.5, 6.199e-06, 0.5625, 4.292e-06, 0.5625, 0.04207, 0.5, 0.04207, 0.375, 6.646e-06, 0.4375, 6.765e-06, 0.4375, 0.04207, 0.375, 0.04207, 0.25, 5.186e-06, 0.3125, 6.109e-06, 0.3125, 0.04207, 0.25, 0.04207, 0.9375, 0.0, 1.0, 0.0, 1.0, 0.04207, 0.9375, 0.04207, 0.125, 3.636e-06, 0.1875, 4.351e-06, 0.1875, 0.04207, 0.125, 0.04207, 0.8125, 2.384e-07, 0.875, 2.98e-08, 0.875, 0.04207, 0.8125, 0.04207])
me_cylinder_001.use_remesh_preserve_volume = False
me_cylinder_001.use_remesh_preserve_attributes = False
me_cylinder_001.use_mirror_vertex_groups = False
me_cylinder_001.update()
me_cylinder_002 = bpy.data.meshes.new('Cylinder.002')
me_cylinder_002.from_pydata([(0.0, 0.02, 0.095), (0.0, -0.02, 0.095), (0.03635, 0.02, 0.08777), (0.03635, -0.02, 0.08777), (0.06718, 0.02, 0.06718), (0.06718, -0.02, 0.06718), (0.08777, 0.02, 0.03635), (0.08777, -0.02, 0.03635), (0.095, 0.02, -8.942e-10), (0.095, -0.02, -7.411e-09), (0.08777, 0.02, -0.03635), (0.08777, -0.02, -0.03635), (0.06718, 0.02, -0.06718), (0.06718, -0.02, -0.06718), (0.03635, 0.02, -0.08777), (0.03635, -0.02, -0.08777), (1.434e-08, 0.02, -0.095), (1.434e-08, -0.02, -0.095), (-0.03635, 0.02, -0.08777), (-0.03635, -0.02, -0.08777), (-0.06718, 0.02, -0.06718), (-0.06718, -0.02, -0.06718), (-0.08777, 0.02, -0.03635), (-0.08777, -0.02, -0.03635), (-0.095, 0.02, 4.391e-09), (-0.095, -0.02, -2.126e-09), (-0.08777, 0.02, 0.03635), (-0.08777, -0.02, 0.03635), (-0.06718, 0.02, 0.06718), (-0.06718, -0.02, 0.06718), (-0.03635, 0.02, 0.08777), (-0.03635, -0.02, 0.08777)], [], [(0, 1, 3, 2), (2, 3, 5, 4), (4, 5, 7, 6), (6, 7, 9, 8), (8, 9, 11, 10), (10, 11, 13, 12), (12, 13, 15, 14), (14, 15, 17, 16), (16, 17, 19, 18), (18, 19, 21, 20), (20, 21, 23, 22), (22, 23, 25, 24), (24, 25, 27, 26), (26, 27, 29, 28), (3, 1, 31, 29, 27, 25, 23, 21, 19, 17, 15, 13, 11, 9, 7, 5), (30, 31, 1, 0), (28, 29, 31, 30), (0, 2, 4, 6, 8, 10, 12, 14, 16, 18, 20, 22, 24, 26, 28, 30)])
_uv = me_cylinder_002.uv_layers.new(name='UVMap')
_uv.uv.foreach_set('vector', [0.5955, 1.0, 0.5986, 0.9428, 0.7595, 0.8793, 0.7778, 0.931, 0.7778, 0.931, 0.7595, 0.8793, 0.8821, 0.7554, 0.9202, 0.7932, 0.9202, 0.7932, 0.8821, 0.7554, 0.9475, 0.5908, 0.9986, 0.6078, 0.9986, 0.6078, 0.9475, 0.5908, 0.945, 0.4116, 1.0, 0.4047, 1.0, 0.4047, 0.945, 0.4116, 0.8746, 0.2458, 0.9241, 0.2162, 0.9241, 0.2162, 0.8746, 0.2458, 0.7469, 0.1195, 0.7831, 0.07198, 0.7831, 0.07198, 0.7469, 0.1195, 0.5815, 0.05226, 0.5988, -0.005982, 0.5988, -0.005982, 0.5815, 0.05226, 0.4036, 0.05426, 0.3998, -0.005982, 0.3998, -0.005982, 0.4036, 0.05426, 0.2403, 0.125, 0.2165, 0.07163, 0.2165, 0.07163, 0.2403, 0.125, 0.1166, 0.2534, 0.07665, 0.2145, 0.07665, 0.2145, 0.1166, 0.2534, 0.05055, 0.4181, 0.001301, 0.4002, 0.001301, 0.4002, 0.05055, 0.4181, 0.05297, 0.5936, 0.002318, 0.6006, 0.002318, 0.6006, 0.05297, 0.5936, 0.1242, 0.7529, 0.08043, 0.784, 0.08043, 0.784, 0.1242, 0.7529, 0.2534, 0.8716, 0.2222, 0.9213, 0.9239, 0.7832, 0.7832, 0.9239, 0.5995, 1.0, 0.4005, 1.0, 0.2168, 0.9239, 0.07612, 0.7832, 2.98e-08, 0.5995, 3.874e-07, 0.4005, 0.07612, 0.2168, 0.2168, 0.07612, 0.4005, 0.0, 0.5995, 0.0, 0.7832, 0.07612, 0.9239, 0.2168, 1.0, 0.4005, 1.0, 0.5995, 0.4031, 0.9942, 0.4223, 0.9341, 0.5986, 0.9428, 0.5955, 1.0, 0.2222, 0.9213, 0.2534, 0.8716, 0.4223, 0.9341, 0.4031, 0.9942, 0.5995, 5.96e-08, 0.7832, 0.07612, 0.9239, 0.2168, 1.0, 0.4005, 1.0, 0.5995, 0.9239, 0.7832, 0.7832, 0.9239, 0.5995, 1.0, 0.4005, 1.0, 0.2168, 0.9239, 0.07612, 0.7832, -4.172e-07, 0.5995, -5.364e-07, 0.4005, 0.07612, 0.2168, 0.2168, 0.07612, 0.4005, 5.96e-08])
me_cylinder_002.materials.append(mat_material)
me_cylinder_002.use_remesh_preserve_volume = False
me_cylinder_002.use_remesh_preserve_attributes = False
me_cylinder_002.use_mirror_vertex_groups = False
me_cylinder_002.update()
me_mesh_005 = bpy.data.meshes.new('Mesh.005')
me_mesh_005.from_pydata([(-0.2, 0.005, 1.4), (-0.2, 0.005, 1.2), (-0.5, 0.005, 1.7), (-0.1, 0.005, 1.9), (-0.6, 0.004999, 1.2), (-0.6, 0.004999, 1.6), (-0.5, 0.005, 1.9), (-0.1, 0.005, 1.5), (-0.2, -0.005, 1.4), (-0.2, -0.005, 1.2), (-0.5, -0.005, 1.7), (-0.1, -0.005, 1.9), (-0.6, -0.005001, 1.2), (-0.6, -0.005001, 1.6), (-0.5, -0.005, 1.9), (-0.1, -0.005, 1.5)], [], [(1, 4, 5, 2, 6, 3, 7, 0), (9, 8, 15, 11, 14, 10, 13, 12), (1, 9, 12, 4), (6, 14, 11, 3), (2, 10, 14, 6), (7, 15, 8, 0), (5, 13, 10, 2), (3, 11, 15, 7), (4, 12, 13, 5), (0, 8, 9, 1)])
_uv = me_mesh_005.uv_layers.new(name='UVMap')
_uv.uv.foreach_set('vector', [0.661, 0.9582, 0.1443, 0.9582, 0.1443, 0.4415, 0.2735, 0.3123, 0.2735, 0.05399, 0.7902, 0.05399, 0.7902, 0.5707, 0.661, 0.6999, 0.3074, 0.9543, 0.3075, 0.697, 0.1789, 0.5683, 0.1791, 0.05373, 0.6936, 0.05391, 0.6936, 0.3112, 0.8222, 0.4399, 0.822, 0.9545, 0.0001224, 0.004515, 0.0001228, 2.328e-10, 0.1807, 2.512e-05, 0.1807, 0.004526, 0.5104, 0.005029, 0.5104, 0.0006838, 0.683, 0.001874, 0.683, 0.00617, 0.4229, 0.004745, 0.4229, 0.0003393, 0.5104, 0.0006838, 0.5104, 0.005029, 0.8541, 0.007617, 0.8541, 0.003342, 0.9145, 0.003851, 0.9145, 0.008123, 0.3602, 0.004648, 0.3602, 0.0001871, 0.4229, 0.0003393, 0.4229, 0.004745, 0.683, 0.00617, 0.683, 0.001874, 0.8541, 0.003342, 0.8541, 0.007617, 0.1807, 0.004526, 0.1807, 2.512e-05, 0.3602, 0.0001871, 0.3602, 0.004648, 0.9145, 0.008123, 0.9145, 0.003851, 1.0, 0.004548, 1.0, 0.008821])
me_mesh_005.materials.append(mat_svgmat_002)
me_mesh_005.use_remesh_preserve_volume = False
me_mesh_005.use_remesh_preserve_attributes = False
me_mesh_005.use_mirror_vertex_groups = False
me_mesh_005.update()
me_mesh = bpy.data.meshes.new('Mesh')
me_mesh.from_pydata([(0.0, -0.035, -5.702e-09), (0.05047, -0.035, 0.8135), (0.0, -0.035, 1.2), (0.08635, -0.035, 1.249), (0.08635, -0.035, 1.35), (0.0, -0.035, 2.1), (1.0, -0.035, 2.1), (0.2, -0.035, 1.4), (0.2, -0.035, 1.2), (0.5, -0.035, 1.7), (0.1, -0.035, 1.9), (0.5, -0.035, 0.1), (0.5, -0.035, 0.4), (0.21, -0.015, 0.79), (0.21, -0.015, 0.99), (0.59, -0.015, 0.99), (0.59, -0.015, 0.51), (1.0, -0.035, -5.702e-09), (0.0, -0.035, 0.8), (0.08635, -0.035, 0.8494), (0.1, -0.035, 0.8998), (0.08635, -0.035, 0.9503), (0.05047, -0.035, 0.9862), (0.0, -0.035, 1.0), (0.05047, -0.035, 1.213), (0.1, -0.035, 1.3), (0.05047, -0.035, 1.386), (0.0, -0.035, 1.4), (0.6, -0.035, 1.2), (0.6, -0.035, 1.6), (0.5, -0.035, 1.9), (0.1, -0.035, 1.5), (0.11, -0.015, 0.11), (0.1, -0.035, 0.7), (0.1, -0.035, 0.1), (0.11, -0.015, 0.69), (0.49, -0.015, 0.41), (0.6, -0.035, 0.5), (0.6, -0.035, 1.0), (0.2, -0.035, 1.0), (0.49, -0.015, 0.11), (0.2, -0.035, 0.8), (0.21, -0.015, 1.41), (0.21, -0.015, 1.21), (0.49, -0.015, 1.69), (0.11, -0.015, 1.89), (0.59, -0.015, 1.21), (0.59, -0.015, 1.59), (0.49, -0.015, 1.89), (0.11, -0.015, 1.51), (0.0, 0.035, 5.702e-09), (0.05047, 0.035, 0.8135), (0.0, 0.035, 1.2), (0.08635, 0.035, 1.249), (0.08635, 0.035, 1.35), (0.0, 0.035, 2.1), (1.0, 0.035, 2.1), (0.2, 0.035, 1.4), (0.2, 0.035, 1.2), (0.5, 0.035, 1.7), (0.1, 0.035, 1.9), (0.5, 0.035, 0.1), (0.5, 0.035, 0.4), (0.21, 0.015, 0.79), (0.21, 0.015, 0.99), (0.59, 0.015, 0.99), (0.59, 0.015, 0.51), (1.0, 0.035, 5.702e-09), (0.0, 0.035, 0.8), (0.08635, 0.035, 0.8494), (0.1, 0.035, 0.8998), (0.08635, 0.035, 0.9503), (0.05047, 0.035, 0.9862), (0.0, 0.035, 1.0), (0.05047, 0.035, 1.213), (0.1, 0.035, 1.3), (0.05047, 0.035, 1.386), (0.0, 0.035, 1.4), (0.6, 0.035, 1.2), (0.6, 0.035, 1.6), (0.5, 0.035, 1.9), (0.1, 0.035, 1.5), (0.11, 0.015, 0.11), (0.1, 0.035, 0.7), (0.1, 0.035, 0.1), (0.11, 0.015, 0.69), (0.49, 0.015, 0.41), (0.6, 0.035, 0.5), (0.6, 0.035, 1.0), (0.2, 0.035, 1.0), (0.49, 0.015, 0.11), (0.2, 0.035, 0.8), (0.21, 0.015, 1.41), (0.21, 0.015, 1.21), (0.49, 0.015, 1.69), (0.11, 0.015, 1.89), (0.59, 0.015, 1.21), (0.59, 0.015, 1.59), (0.49, 0.015, 1.89), (0.11, 0.015, 1.51)], [], [(10, 6, 5), (4, 8, 7), (73, 23, 2, 52), (37, 38, 15, 16), (27, 10, 5), (10, 30, 6), (30, 29, 6), (29, 17, 6), (27, 31, 10), (9, 29, 30), (28, 17, 29), (27, 7, 31), (26, 7, 27), (26, 4, 7), (25, 8, 4), (3, 8, 25), (24, 8, 3), (38, 17, 28), (22, 39, 23), (32, 40, 36, 16, 15, 14, 13, 35), (22, 21, 39), (21, 41, 39), (37, 17, 38), (20, 41, 21), (19, 41, 20), (1, 41, 19), (18, 33, 41), (18, 34, 33), (0, 34, 18), (12, 17, 37), (11, 17, 12), (74, 24, 3, 53), (52, 2, 24, 74), (0, 17, 11), (0, 11, 34), (72, 22, 23, 73), (67, 17, 0, 50), (71, 21, 22, 72), (75, 25, 4, 54), (56, 6, 17, 67), (48, 98, 94, 44), (50, 0, 18, 68), (53, 3, 25, 75), (55, 5, 6, 56), (51, 1, 19, 69), (70, 20, 21, 71), (54, 4, 26, 76), (76, 26, 27, 77), (77, 27, 5, 55), (68, 18, 1, 51), (7, 8, 43, 42), (28, 29, 47, 46), (10, 31, 49, 45), (29, 9, 44, 47), (31, 7, 42, 49), (9, 30, 48, 44), (30, 10, 45, 48), (8, 28, 46, 43), (38, 39, 14, 15), (39, 41, 13, 14), (41, 33, 35, 13), (33, 34, 32, 35), (11, 12, 36, 40), (12, 37, 16, 36), (34, 11, 40, 32), (2, 8, 24), (18, 41, 1), (2, 38, 28, 8), (38, 2, 23, 39), (60, 55, 56), (54, 57, 58), (87, 66, 65, 88), (77, 55, 60), (60, 56, 80), (80, 56, 79), (79, 56, 67), (77, 60, 81), (59, 80, 79), (78, 79, 67), (77, 81, 57), (76, 77, 57), (76, 57, 54), (75, 54, 58), (53, 75, 58), (74, 53, 58), (88, 78, 67), (72, 73, 89), (82, 85, 63, 64, 65, 66, 86, 90), (72, 89, 71), (71, 89, 91), (87, 88, 67), (70, 71, 91), (69, 70, 91), (51, 69, 91), (68, 91, 83), (68, 83, 84), (50, 68, 84), (62, 87, 67), (61, 62, 67), (92, 42, 43, 93), (50, 61, 67), (50, 84, 61), (96, 46, 47, 97), (99, 49, 42, 92), (45, 95, 98, 48), (44, 94, 97, 47), (46, 96, 93, 43), (95, 45, 49, 99), (57, 92, 93, 58), (78, 96, 97, 79), (60, 95, 99, 81), (79, 97, 94, 59), (81, 99, 92, 57), (59, 94, 98, 80), (80, 98, 95, 60), (58, 93, 96, 78), (88, 65, 64, 89), (89, 64, 63, 91), (91, 63, 85, 83), (83, 85, 82, 84), (61, 90, 86, 62), (62, 86, 66, 87), (84, 82, 90, 61), (52, 74, 58), (68, 51, 91), (52, 58, 78, 88), (88, 89, 73, 52), (69, 19, 20, 70)])
_uv = me_mesh.uv_layers.new(name='UVMap')
_uv.uv.foreach_set('vector', [0.1, 0.95, 1.0, 1.0, 0.0, 1.0, 0.04235, 0.6597, 0.2, 0.6, 0.2, 0.7, 0.9999, 0.5778, 0.9828, 0.5778, 0.9828, 0.529, 0.9999, 0.529, 0.6, 0.25, 0.6, 0.5, 0.58, 0.49, 0.58, 0.26, 2.98e-08, 0.6867, 0.1, 0.95, 0.0, 1.0, 0.1, 0.95, 0.5, 0.95, 1.0, 1.0, 0.5, 0.95, 0.6, 0.8, 1.0, 1.0, 0.6, 0.8, 1.0, 0.0, 1.0, 1.0, 2.98e-08, 0.6867, 0.1, 0.75, 0.1, 0.95, 0.5, 0.8502, 0.6, 0.8, 0.5, 0.95, 0.6, 0.6, 1.0, 0.0, 0.6, 0.8, 2.98e-08, 0.6867, 0.2, 0.7, 0.1, 0.75, 0.02478, 0.6785, 0.2, 0.7, 2.98e-08, 0.6867, 0.02478, 0.6785, 0.04235, 0.6597, 0.2, 0.7, 0.04705, 0.6491, 0.2, 0.6, 0.04235, 0.6597, 0.0429, 0.6264, 0.2, 0.6, 0.04705, 0.6491, 0.02839, 0.6112, 0.2, 0.6, 0.0429, 0.6264, 0.6, 0.5, 1.0, 0.0, 0.6, 0.6, 0.02354, 0.4904, 0.2, 0.5, 2.98e-08, 0.5, 0.12, 0.06, 0.48, 0.06, 0.48, 0.21, 0.58, 0.26, 0.58, 0.49, 0.22, 0.49, 0.22, 0.39, 0.12, 0.34, 0.02354, 0.4904, 0.04297, 0.4759, 0.2, 0.5, 0.04297, 0.4759, 0.2, 0.4, 0.2, 0.5, 0.6, 0.25, 1.0, 0.0, 0.6, 0.5, 0.0477, 0.4518, 0.2, 0.4, 0.04297, 0.4759, 0.04016, 0.4283, 0.2, 0.4, 0.0477, 0.4518, 0.02349, 0.4114, 0.2, 0.4, 0.04016, 0.4283, 2.98e-08, 0.4, 0.1, 0.35, 0.2, 0.4, 2.98e-08, 0.4, 0.1, 0.05, 0.1, 0.35, 0.0, 0.0, 0.1, 0.05, 2.98e-08, 0.4, 0.5, 0.2, 1.0, 0.0, 0.6, 0.25, 0.5, 0.05, 1.0, 0.0, 0.5, 0.2, 0.9999, 0.5163, 0.9828, 0.5163, 0.9828, 0.5039, 0.9999, 0.5039, 0.9999, 0.529, 0.9828, 0.529, 0.9828, 0.5163, 0.9999, 0.5163, 0.0, 0.0, 1.0, 0.0, 0.5, 0.05, 0.0, 0.0, 0.5, 0.05, 0.1, 0.05, 0.9999, 0.5906, 0.9828, 0.5906, 0.9828, 0.5778, 0.9999, 0.5778, 1.0, 0.2449, 0.9829, 0.2449, 0.9829, 0.0, 1.0, 8.941e-08, 0.9999, 0.6029, 0.9828, 0.6029, 0.9828, 0.5906, 0.9999, 0.5906, 0.9999, 0.4912, 0.9828, 0.4912, 0.9828, 0.4784, 0.9999, 0.4784, 1.0, 0.7591, 0.9828, 0.7591, 0.9829, 0.2449, 1.0, 0.2449, 1.0, 0.5494, 0.9927, 0.5494, 0.9927, 0.5006, 1.0, 0.5006, 1.0, 0.8485, 0.9829, 0.8486, 0.9829, 0.6535, 0.9999, 0.6535, 0.9999, 0.5039, 0.9828, 0.5039, 0.9828, 0.4912, 0.9999, 0.4912, 1.0, 1.004, 0.9828, 1.004, 0.9828, 0.7591, 1.0, 0.7591, 0.9999, 0.6408, 0.9828, 0.6408, 0.9828, 0.6284, 0.9999, 0.6284, 0.9999, 0.6157, 0.9828, 0.6157, 0.9828, 0.6029, 0.9999, 0.6029, 0.9999, 0.4784, 0.9828, 0.4784, 0.9828, 0.466, 0.9999, 0.4661, 0.9999, 0.4661, 0.9828, 0.466, 0.9829, 0.4533, 0.9999, 0.4533, 0.9999, 0.4533, 0.9829, 0.4533, 0.9829, 0.2825, 1.0, 0.2825, 0.9999, 0.6535, 0.9829, 0.6535, 0.9828, 0.6408, 0.9999, 0.6408, 0.2, 0.7, 0.2, 0.6, 0.22, 0.61, 0.22, 0.71, 0.6, 0.6, 0.6, 0.8, 0.58, 0.79, 0.58, 0.61, 0.1, 0.95, 0.1, 0.75, 0.12, 0.76, 0.12, 0.94, 0.6, 0.8, 0.5, 0.8502, 0.48, 0.84, 0.58, 0.79, 0.1, 0.75, 0.2, 0.7, 0.22, 0.71, 0.12, 0.76, 0.5, 0.8502, 0.5, 0.95, 0.48, 0.94, 0.48, 0.84, 0.5, 0.95, 0.1, 0.95, 0.12, 0.94, 0.48, 0.94, 0.2, 0.6, 0.6, 0.6, 0.58, 0.61, 0.22, 0.61, 0.6, 0.5, 0.2, 0.5, 0.22, 0.49, 0.58, 0.49, 0.2, 0.5, 0.2, 0.4, 0.22, 0.39, 0.22, 0.49, 0.2, 0.4, 0.1, 0.35, 0.12, 0.34, 0.22, 0.39, 0.1, 0.35, 0.1, 0.05, 0.12, 0.06, 0.12, 0.34, 0.5, 0.05, 0.5, 0.2, 0.48, 0.21, 0.48, 0.06, 0.5, 0.2, 0.6, 0.25, 0.58, 0.26, 0.48, 0.21, 0.1, 0.05, 0.5, 0.05, 0.48, 0.06, 0.12, 0.06, 2.98e-08, 0.6, 0.2, 0.6, 0.02839, 0.6112, 2.98e-08, 0.4, 0.2, 0.4, 0.02349, 0.4114, 2.98e-08, 0.6, 0.6, 0.5, 0.6, 0.6, 0.2, 0.6, 0.6, 0.5, 2.98e-08, 0.6, 2.98e-08, 0.5, 0.2, 0.5, 0.1, 0.95, 0.0, 1.0, 1.0, 1.0, 0.04235, 0.6597, 0.2, 0.7, 0.2, 0.6, 0.6, 0.25, 0.58, 0.26, 0.58, 0.49, 0.6, 0.5, 0.0, 0.6867, 0.0, 1.0, 0.1, 0.95, 0.1, 0.95, 1.0, 1.0, 0.5, 0.95, 0.5, 0.95, 1.0, 1.0, 0.6, 0.8, 0.6, 0.8, 1.0, 1.0, 1.0, 0.1, 0.0, 0.6867, 0.1, 0.95, 0.1, 0.75, 0.5, 0.8502, 0.5, 0.95, 0.6, 0.8, 0.6, 0.6, 0.6, 0.8, 1.0, 0.1, 0.0, 0.6867, 0.1, 0.75, 0.2, 0.7, 0.02478, 0.6785, 0.0, 0.6867, 0.2, 0.7, 0.02478, 0.6785, 0.2, 0.7, 0.04235, 0.6597, 0.04705, 0.6491, 0.04235, 0.6597, 0.2, 0.6, 0.0429, 0.6264, 0.04705, 0.6491, 0.2, 0.6, 0.02839, 0.6112, 0.0429, 0.6264, 0.2, 0.6, 0.6, 0.5, 0.6, 0.6, 1.0, 0.1, 0.02354, 0.4904, 2.98e-08, 0.5, 0.2, 0.5, 0.12, 0.06, 0.12, 0.34, 0.22, 0.39, 0.22, 0.49, 0.58, 0.49, 0.58, 0.26, 0.48, 0.21, 0.48, 0.06, 0.02354, 0.4904, 0.2, 0.5, 0.04297, 0.4759, 0.04297, 0.4759, 0.2, 0.5, 0.2, 0.4, 0.6, 0.25, 0.6, 0.5, 1.0, 0.1, 0.0477, 0.4518, 0.04297, 0.4759, 0.2, 0.4, 0.04016, 0.4283, 0.0477, 0.4518, 0.2, 0.4, 0.02349, 0.4114, 0.04016, 0.4283, 0.2, 0.4, 2.98e-08, 0.4, 0.2, 0.4, 0.1, 0.35, 2.98e-08, 0.4, 0.1, 0.35, 0.1, 0.05, 0.0, 0.0, 2.98e-08, 0.4, 0.1, 0.05, 0.5, 0.2, 0.6, 0.25, 1.0, 0.1, 0.5, 0.05, 0.5, 0.2, 1.0, 0.1, 0.9926, 0.7692, 0.9999, 0.7692, 0.9998, 0.8179, 0.9925, 0.8179, 0.0, 0.0, 0.5, 0.05, 1.0, 0.1, 0.0, 0.0, 0.1, 0.05, 0.5, 0.05, 0.9926, 0.3735, 0.9999, 0.3735, 1.0, 0.4661, 0.9926, 0.4661, 0.9926, 0.7347, 0.9999, 0.7347, 0.9999, 0.7692, 0.9926, 0.7692, 1.0, 0.6421, 0.9927, 0.6421, 0.9927, 0.5494, 1.0, 0.5494, 1.0, 0.5006, 0.9927, 0.5006, 0.9926, 0.4661, 1.0, 0.4661, 0.9999, 0.3735, 0.9926, 0.3735, 0.9925, 0.2808, 0.9998, 0.2808, 0.9927, 0.6421, 1.0, 0.6421, 0.9999, 0.7347, 0.9926, 0.7347, 0.2, 0.7, 0.22, 0.71, 0.22, 0.61, 0.2, 0.6, 0.6, 0.6, 0.58, 0.61, 0.58, 0.79, 0.6, 0.8, 0.1, 0.95, 0.12, 0.94, 0.12, 0.76, 0.1, 0.75, 0.6, 0.8, 0.58, 0.79, 0.48, 0.84, 0.5, 0.8502, 0.1, 0.75, 0.12, 0.76, 0.22, 0.71, 0.2, 0.7, 0.5, 0.8502, 0.48, 0.84, 0.48, 0.94, 0.5, 0.95, 0.5, 0.95, 0.48, 0.94, 0.12, 0.94, 0.1, 0.95, 0.2, 0.6, 0.22, 0.61, 0.58, 0.61, 0.6, 0.6, 0.6, 0.5, 0.58, 0.49, 0.22, 0.49, 0.2, 0.5, 0.2, 0.5, 0.22, 0.49, 0.22, 0.39, 0.2, 0.4, 0.2, 0.4, 0.22, 0.39, 0.12, 0.34, 0.1, 0.35, 0.1, 0.35, 0.12, 0.34, 0.12, 0.06, 0.1, 0.05, 0.5, 0.05, 0.48, 0.06, 0.48, 0.21, 0.5, 0.2, 0.5, 0.2, 0.48, 0.21, 0.58, 0.26, 0.6, 0.25, 0.1, 0.05, 0.12, 0.06, 0.48, 0.06, 0.5, 0.05, 2.98e-08, 0.6, 0.02839, 0.6112, 0.2, 0.6, 2.98e-08, 0.4, 0.02349, 0.4114, 0.2, 0.4, 2.98e-08, 0.6, 0.2, 0.6, 0.6, 0.6, 0.6, 0.5, 0.6, 0.5, 0.2, 0.5, 2.98e-08, 0.5, 2.98e-08, 0.6, 0.9999, 0.6284, 0.9828, 0.6284, 0.9828, 0.6157, 0.9999, 0.6157])
me_mesh.materials.append(mat_svgmat_002)
me_mesh.use_remesh_preserve_volume = False
me_mesh.use_remesh_preserve_attributes = False
me_mesh.use_mirror_vertex_groups = False
me_mesh.update()
me_mesh_001 = bpy.data.meshes.new('Mesh.001')
me_mesh_001.from_pydata([(0.2, -0.005, 1.4), (0.2, -0.005, 1.2), (0.5, -0.005, 1.7), (0.1, -0.005, 1.9), (0.6, -0.005, 1.2), (0.6, -0.005, 1.6), (0.5, -0.005, 1.9), (0.1, -0.005, 1.5), (0.2, 0.005, 1.4), (0.2, 0.005, 1.2), (0.5, 0.005, 1.7), (0.1, 0.005, 1.9), (0.6, 0.005, 1.2), (0.6, 0.005, 1.6), (0.5, 0.005, 1.9), (0.1, 0.005, 1.5)], [], [(1, 4, 5, 2, 6, 3, 7, 0), (9, 8, 15, 11, 14, 10, 13, 12), (1, 9, 12, 4), (6, 14, 11, 3), (2, 10, 14, 6), (7, 15, 8, 0), (5, 13, 10, 2), (3, 11, 15, 7), (4, 12, 13, 5), (0, 8, 9, 1)])
_uv = me_mesh_001.uv_layers.new(name='UVMap')
_uv.uv.foreach_set('vector', [0.661, 0.9582, 0.1443, 0.9582, 0.1443, 0.4415, 0.2735, 0.3123, 0.2735, 0.05399, 0.7902, 0.05399, 0.7902, 0.5707, 0.661, 0.6999, 0.3074, 0.9543, 0.3075, 0.697, 0.1789, 0.5683, 0.1791, 0.05373, 0.6936, 0.05391, 0.6936, 0.3112, 0.8222, 0.4399, 0.822, 0.9545, 0.0001224, 0.004515, 0.0001228, 2.328e-10, 0.1807, 2.512e-05, 0.1807, 0.004526, 0.5104, 0.005029, 0.5104, 0.0006838, 0.683, 0.001874, 0.683, 0.00617, 0.4229, 0.004745, 0.4229, 0.0003393, 0.5104, 0.0006838, 0.5104, 0.005029, 0.8541, 0.007617, 0.8541, 0.003342, 0.9145, 0.003851, 0.9145, 0.008123, 0.3602, 0.004648, 0.3602, 0.0001871, 0.4229, 0.0003393, 0.4229, 0.004745, 0.683, 0.00617, 0.683, 0.001874, 0.8541, 0.003342, 0.8541, 0.007617, 0.1807, 0.004526, 0.1807, 2.512e-05, 0.3602, 0.0001871, 0.3602, 0.004648, 0.9145, 0.008123, 0.9145, 0.003851, 1.0, 0.004548, 1.0, 0.008821])
me_mesh_001.materials.append(mat_svgmat_002)
me_mesh_001.use_remesh_preserve_volume = False
me_mesh_001.use_remesh_preserve_attributes = False
me_mesh_001.use_mirror_vertex_groups = False
me_mesh_001.update()
me_cylinder = bpy.data.meshes.new('Cylinder')
me_cylinder.from_pydata([(-8.615e-11, 0.04, 0.101), (-8.615e-11, -0.04, 0.101), (0.03865, 0.04, 0.09331), (0.03865, -0.04, 0.09331), (0.07142, 0.04, 0.07142), (0.07142, -0.04, 0.07142), (0.09331, 0.04, 0.03865), (0.09331, -0.04, 0.03865), (0.101, 0.04, 2.097e-09), (0.101, -0.04, -1.094e-08), (0.09331, 0.04, -0.03865), (0.09331, -0.04, -0.03865), (0.07142, 0.04, -0.07142), (0.07142, -0.04, -0.07142), (0.03865, 0.04, -0.09331), (0.03865, -0.04, -0.09331), (1.516e-08, 0.04, -0.101), (1.516e-08, -0.04, -0.101), (-0.03865, 0.04, -0.09331), (-0.03865, -0.04, -0.09331), (-0.07142, 0.04, -0.07142), (-0.07142, -0.04, -0.07142), (-0.09331, 0.04, -0.03865), (-0.09331, -0.04, -0.03865), (-0.101, 0.04, 7.717e-09), (-0.101, -0.04, -5.317e-09), (-0.09331, 0.04, 0.03865), (-0.09331, -0.04, 0.03865), (-0.07142, 0.04, 0.07142), (-0.07142, -0.04, 0.07142), (-0.03865, 0.04, 0.09331), (-0.03865, -0.04, 0.09331), (8.848e-10, -0.04, 0.09), (0.03444, -0.04, 0.08315), (0.06364, -0.04, 0.06364), (0.08315, -0.04, 0.03444), (0.09, -0.04, -1.045e-08), (0.08315, -0.04, -0.03444), (0.06364, -0.04, -0.06364), (0.03444, -0.04, -0.08315), (1.447e-08, -0.04, -0.09), (-0.03444, -0.04, -0.08315), (-0.06364, -0.04, -0.06364), (-0.08315, -0.04, -0.03444), (-0.09, -0.04, -5.444e-09), (-0.08315, -0.04, 0.03444), (-0.06364, -0.04, 0.06364), (-0.03444, -0.04, 0.08315), (6.97e-10, -0.01, 0.09), (0.03444, -0.01, 0.08315), (0.06364, -0.01, 0.06364), (0.08315, -0.01, 0.03444), (0.09, -0.01, -5.563e-09), (0.08315, -0.01, -0.03444), (0.06364, -0.01, -0.06364), (0.03444, -0.01, -0.08315), (1.429e-08, -0.01, -0.09), (-0.03444, -0.01, -0.08315), (-0.06364, -0.01, -0.06364), (-0.08315, -0.01, -0.03444), (-0.09, -0.01, -5.56e-10), (-0.08315, -0.01, 0.03444), (-0.06364, -0.01, 0.06364), (-0.03444, -0.01, 0.08315), (8.615e-10, 0.04, 0.09), (0.03444, 0.04, 0.08315), (0.06364, 0.04, 0.06364), (0.08315, 0.04, 0.03444), (0.09, 0.04, 2.629e-09), (0.08315, 0.04, -0.03444), (0.06364, 0.04, -0.06364), (0.03444, 0.04, -0.08315), (1.445e-08, 0.04, -0.09), (-0.03444, 0.04, -0.08315), (-0.06364, 0.04, -0.06364), (-0.08315, 0.04, -0.03444), (-0.09, 0.04, 7.637e-09), (-0.08315, 0.04, 0.03444), (-0.06364, 0.04, 0.06364), (-0.03444, 0.04, 0.08315), (7.911e-10, 0.01, 0.09), (0.03444, 0.01, 0.08315), (0.06364, 0.01, 0.06364), (0.08315, 0.01, 0.03444), (0.09, 0.01, -2.258e-09), (0.08315, 0.01, -0.03444), (0.06364, 0.01, -0.06364), (0.03444, 0.01, -0.08315), (1.438e-08, 0.01, -0.09), (-0.03444, 0.01, -0.08315), (-0.06364, 0.01, -0.06364), (-0.08315, 0.01, -0.03444), (-0.09, 0.01, 2.749e-09), (-0.08315, 0.01, 0.03444), (-0.06364, 0.01, 0.06364), (-0.03444, 0.01, 0.08315)], [], [(0, 1, 3, 2), (2, 3, 5, 4), (4, 5, 7, 6), (6, 7, 9, 8), (8, 9, 11, 10), (10, 11, 13, 12), (12, 13, 15, 14), (14, 15, 17, 16), (16, 17, 19, 18), (18, 19, 21, 20), (20, 21, 23, 22), (22, 23, 25, 24), (24, 25, 27, 26), (26, 27, 29, 28), (25, 23, 43, 44), (30, 31, 1, 0), (28, 29, 31, 30), (8, 10, 69, 68), (42, 41, 57, 58), (9, 7, 35, 36), (31, 29, 46, 47), (15, 13, 38, 39), (21, 19, 41, 42), (5, 3, 33, 34), (27, 25, 44, 45), (11, 9, 36, 37), (1, 31, 47, 32), (3, 1, 32, 33), (17, 15, 39, 40), (23, 21, 42, 43), (7, 5, 34, 35), (29, 27, 45, 46), (13, 11, 37, 38), (19, 17, 40, 41), (40, 39, 55, 56), (38, 37, 53, 54), (36, 35, 51, 52), (47, 46, 62, 63), (34, 33, 49, 50), (45, 44, 60, 61), (43, 42, 58, 59), (41, 40, 56, 57), (39, 38, 54, 55), (37, 36, 52, 53), (32, 47, 63, 48), (35, 34, 50, 51), (46, 45, 61, 62), (33, 32, 48, 49), (44, 43, 59, 60), (64, 65, 81, 80), (30, 0, 64, 79), (0, 2, 65, 64), (14, 16, 72, 71), (20, 22, 75, 74), (4, 6, 67, 66), (26, 28, 78, 77), (10, 12, 70, 69), (16, 18, 73, 72), (22, 24, 76, 75), (6, 8, 68, 67), (28, 30, 79, 78), (12, 14, 71, 70), (18, 20, 74, 73), (2, 4, 66, 65), (24, 26, 77, 76), (75, 76, 92, 91), (73, 74, 90, 89), (71, 72, 88, 87), (69, 70, 86, 85), (67, 68, 84, 83), (78, 79, 95, 94), (65, 66, 82, 81), (76, 77, 93, 92), (74, 75, 91, 90), (72, 73, 89, 88), (70, 71, 87, 86), (68, 69, 85, 84), (79, 64, 80, 95), (66, 67, 83, 82), (77, 78, 94, 93)])
_uv = me_cylinder.uv_layers.new(name='UVMap')
_uv.uv.foreach_set('vector', [0.9997, 0.0, 0.9997, 0.03805, 0.9372, 0.03805, 0.9372, 1.416e-07, 0.9372, 1.416e-07, 0.9372, 0.03805, 0.8748, 0.03805, 0.8748, 2.906e-07, 0.8748, 2.906e-07, 0.8748, 0.03805, 0.8123, 0.03805, 0.8123, 4.359e-07, 0.8123, 4.359e-07, 0.8123, 0.03805, 0.7498, 0.03805, 0.7498, 5.849e-07, 0.7498, 5.849e-07, 0.7498, 0.03805, 0.6873, 0.03805, 0.6873, 7.153e-07, 0.6873, 7.153e-07, 0.6873, 0.03805, 0.6248, 0.03805, 0.6248, 8.084e-07, 0.6248, 8.084e-07, 0.6248, 0.03805, 0.5623, 0.03805, 0.5623, 8.643e-07, 0.5623, 8.643e-07, 0.5623, 0.03805, 0.4999, 0.03805, 0.4999, 8.792e-07, 0.4999, 8.792e-07, 0.4999, 0.03805, 0.4374, 0.03805, 0.4374, 8.605e-07, 0.4374, 8.605e-07, 0.4374, 0.03805, 0.3749, 0.03805, 0.3749, 8.047e-07, 0.3749, 8.047e-07, 0.3749, 0.03805, 0.3124, 0.03805, 0.3124, 7.153e-07, 0.3124, 7.153e-07, 0.3124, 0.03805, 0.2499, 0.03805, 0.2499, 5.886e-07, 0.2499, 5.886e-07, 0.2499, 0.03805, 0.1874, 0.03805, 0.1874, 4.619e-07, 0.1874, 4.619e-07, 0.1874, 0.03805, 0.125, 0.03805, 0.125, 3.576e-07, 0.07612, 0.2168, 0.2168, 0.07612, 0.2476, 0.1223, 0.1223, 0.2476, 0.06248, 2.31e-07, 0.06248, 0.03805, 0.0, 0.03805, 8.643e-07, 1.08e-07, 0.125, 3.576e-07, 0.125, 0.03805, 0.06248, 0.03805, 0.06248, 2.31e-07, 0.9239, 0.7832, 0.7832, 0.9239, 0.7524, 0.8777, 0.8777, 0.7524, 0.625, 0.03688, 0.5625, 0.03688, 0.5625, 3.889e-06, 0.625, 3.815e-06, 0.9239, 0.7832, 0.7832, 0.9239, 0.7524, 0.8777, 0.8777, 0.7524, 0.07612, 0.7832, -2.98e-08, 0.5995, 0.05446, 0.5886, 0.1223, 0.7524, 0.9239, 0.2168, 1.0, 0.4005, 0.9455, 0.4114, 0.8777, 0.2476, 0.4005, -2.98e-08, 0.5995, 1.788e-07, 0.5886, 0.05446, 0.4114, 0.05446, 0.5995, 1.0, 0.4005, 1.0, 0.4114, 0.9455, 0.5886, 0.9455, 4.47e-07, 0.4005, 0.07612, 0.2168, 0.1223, 0.2476, 0.05446, 0.4114, 1.0, 0.5995, 0.9239, 0.7832, 0.8777, 0.7524, 0.9455, 0.5886, 0.2168, 0.9239, 0.07612, 0.7832, 0.1223, 0.7524, 0.2476, 0.8777, 0.4005, 1.0, 0.2168, 0.9239, 0.2476, 0.8777, 0.4114, 0.9455, 0.7832, 0.07612, 0.9239, 0.2168, 0.8777, 0.2476, 0.7524, 0.1223, 0.2168, 0.07612, 0.4005, -2.98e-08, 0.4114, 0.05446, 0.2476, 0.1223, 0.7832, 0.9239, 0.5995, 1.0, 0.5886, 0.9455, 0.7524, 0.8777, -2.98e-08, 0.5995, 4.47e-07, 0.4005, 0.05446, 0.4114, 0.05446, 0.5886, 1.0, 0.4005, 1.0, 0.5995, 0.9455, 0.5886, 0.9455, 0.4114, 0.5995, 1.788e-07, 0.7832, 0.07612, 0.7524, 0.1223, 0.5886, 0.05446, 0.5, 0.03688, 0.4375, 0.03688, 0.4375, 3.934e-06, 0.5, 3.546e-06, 0.375, 0.03688, 0.3125, 0.03688, 0.3125, 4.843e-06, 0.375, 4.321e-06, 0.25, 0.03688, 0.1875, 0.03688, 0.1875, 6.437e-06, 0.25, 5.543e-06, 0.9375, 0.03687, 0.875, 0.03687, 0.875, 1.58e-06, 0.9375, 8.196e-07, 0.125, 0.03688, 0.0625, 0.03688, 0.0625, 8.24e-06, 0.125, 7.316e-06, 0.8125, 0.03688, 0.75, 0.03688, 0.75, 2.995e-06, 0.8125, 2.325e-06, 0.6875, 0.03688, 0.625, 0.03688, 0.625, 3.815e-06, 0.6875, 3.502e-06, 0.5625, 0.03688, 0.5, 0.03688, 0.5, 3.546e-06, 0.5625, 3.889e-06, 0.4375, 0.03688, 0.375, 0.03688, 0.375, 4.321e-06, 0.4375, 3.934e-06, 0.3125, 0.03688, 0.25, 0.03688, 0.25, 5.543e-06, 0.3125, 4.843e-06, 1.0, 0.03687, 0.9375, 0.03687, 0.9375, 8.196e-07, 1.0, 0.0, 0.1875, 0.03688, 0.125, 0.03688, 0.125, 7.316e-06, 0.1875, 6.437e-06, 0.875, 0.03687, 0.8125, 0.03688, 0.8125, 2.325e-06, 0.875, 1.58e-06, 0.0625, 0.03688, 1.252e-06, 0.03688, 0.0, 9.149e-06, 0.0625, 8.24e-06, 0.75, 0.03688, 0.6875, 0.03688, 0.6875, 3.502e-06, 0.75, 2.995e-06, 6.855e-07, 2.503e-06, 0.0625, 3.07e-06, 0.0625, 0.04207, 0.0, 0.04207, 0.5995, 1.49e-07, 0.7832, 0.07612, 0.7524, 0.1223, 0.5886, 0.05446, 0.7832, 0.07612, 0.9239, 0.2168, 0.8777, 0.2476, 0.7524, 0.1223, 0.4005, 1.0, 0.2168, 0.9239, 0.2476, 0.8777, 0.4114, 0.9455, -1.132e-06, 0.5995, -5.364e-07, 0.4005, 0.05446, 0.4114, 0.05445, 0.5886, 1.0, 0.4005, 1.0, 0.5995, 0.9455, 0.5886, 0.9455, 0.4114, 0.2168, 0.07612, 0.4005, -5.96e-08, 0.4114, 0.05446, 0.2476, 0.1223, 0.7832, 0.9239, 0.5995, 1.0, 0.5886, 0.9455, 0.7524, 0.8777, 0.2168, 0.9239, 0.07612, 0.7832, 0.1223, 0.7524, 0.2476, 0.8777, -5.364e-07, 0.4005, 0.07612, 0.2168, 0.1223, 0.2476, 0.05446, 0.4114, 1.0, 0.5995, 0.9239, 0.7832, 0.8777, 0.7524, 0.9455, 0.5886, 0.4005, -5.96e-08, 0.5995, 1.49e-07, 0.5886, 0.05446, 0.4114, 0.05446, 0.5995, 1.0, 0.4005, 1.0, 0.4114, 0.9455, 0.5886, 0.9455, 0.07612, 0.7832, -1.132e-06, 0.5995, 0.05445, 0.5886, 0.1223, 0.7524, 0.9239, 0.2168, 1.0, 0.4005, 0.9455, 0.4114, 0.8777, 0.2476, 0.07612, 0.2168, 0.2168, 0.07612, 0.2476, 0.1223, 0.1223, 0.2476, 0.6875, 1.52e-06, 0.75, 7.153e-07, 0.75, 0.04207, 0.6875, 0.04207, 0.5625, 4.292e-06, 0.625, 2.742e-06, 0.625, 0.04207, 0.5625, 0.04207, 0.4375, 6.765e-06, 0.5, 6.199e-06, 0.5, 0.04207, 0.4375, 0.04207, 0.3125, 6.109e-06, 0.375, 6.646e-06, 0.375, 0.04207, 0.3125, 0.04207, 0.1875, 4.351e-06, 0.25, 5.186e-06, 0.25, 0.04207, 0.1875, 0.04207, 0.875, 2.98e-08, 0.9375, 0.0, 0.9375, 0.04207, 0.875, 0.04207, 0.0625, 3.07e-06, 0.125, 3.636e-06, 0.125, 0.04207, 0.0625, 0.04207, 0.75, 7.153e-07, 0.8125, 2.384e-07, 0.8125, 0.04207, 0.75, 0.04207, 0.625, 2.742e-06, 0.6875, 1.52e-06, 0.6875, 0.04207, 0.625, 0.04207, 0.5, 6.199e-06, 0.5625, 4.292e-06, 0.5625, 0.04207, 0.5, 0.04207, 0.375, 6.646e-06, 0.4375, 6.765e-06, 0.4375, 0.04207, 0.375, 0.04207, 0.25, 5.186e-06, 0.3125, 6.109e-06, 0.3125, 0.04207, 0.25, 0.04207, 0.9375, 0.0, 1.0, 0.0, 1.0, 0.04207, 0.9375, 0.04207, 0.125, 3.636e-06, 0.1875, 4.351e-06, 0.1875, 0.04207, 0.125, 0.04207, 0.8125, 2.384e-07, 0.875, 2.98e-08, 0.875, 0.04207, 0.8125, 0.04207])
me_cylinder.use_remesh_preserve_volume = False
me_cylinder.use_remesh_preserve_attributes = False
me_cylinder.use_mirror_vertex_groups = False
me_cylinder.update()
me_cylinder_003 = bpy.data.meshes.new('Cylinder.003')
me_cylinder_003.from_pydata([(0.0, 0.02, 0.095), (0.0, -0.02, 0.095), (0.03635, 0.02, 0.08777), (0.03635, -0.02, 0.08777), (0.06718, 0.02, 0.06718), (0.06718, -0.02, 0.06718), (0.08777, 0.02, 0.03635), (0.08777, -0.02, 0.03635), (0.095, 0.02, -8.942e-10), (0.095, -0.02, -7.411e-09), (0.08777, 0.02, -0.03635), (0.08777, -0.02, -0.03635), (0.06718, 0.02, -0.06718), (0.06718, -0.02, -0.06718), (0.03635, 0.02, -0.08777), (0.03635, -0.02, -0.08777), (1.434e-08, 0.02, -0.095), (1.434e-08, -0.02, -0.095), (-0.03635, 0.02, -0.08777), (-0.03635, -0.02, -0.08777), (-0.06718, 0.02, -0.06718), (-0.06718, -0.02, -0.06718), (-0.08777, 0.02, -0.03635), (-0.08777, -0.02, -0.03635), (-0.095, 0.02, 4.391e-09), (-0.095, -0.02, -2.126e-09), (-0.08777, 0.02, 0.03635), (-0.08777, -0.02, 0.03635), (-0.06718, 0.02, 0.06718), (-0.06718, -0.02, 0.06718), (-0.03635, 0.02, 0.08777), (-0.03635, -0.02, 0.08777)], [], [(0, 1, 3, 2), (2, 3, 5, 4), (4, 5, 7, 6), (6, 7, 9, 8), (8, 9, 11, 10), (10, 11, 13, 12), (12, 13, 15, 14), (14, 15, 17, 16), (16, 17, 19, 18), (18, 19, 21, 20), (20, 21, 23, 22), (22, 23, 25, 24), (24, 25, 27, 26), (26, 27, 29, 28), (3, 1, 31, 29, 27, 25, 23, 21, 19, 17, 15, 13, 11, 9, 7, 5), (30, 31, 1, 0), (28, 29, 31, 30), (0, 2, 4, 6, 8, 10, 12, 14, 16, 18, 20, 22, 24, 26, 28, 30)])
_uv = me_cylinder_003.uv_layers.new(name='UVMap')
_uv.uv.foreach_set('vector', [0.5955, 1.0, 0.5986, 0.9428, 0.7595, 0.8793, 0.7778, 0.931, 0.7778, 0.931, 0.7595, 0.8793, 0.8821, 0.7554, 0.9202, 0.7932, 0.9202, 0.7932, 0.8821, 0.7554, 0.9475, 0.5908, 0.9986, 0.6078, 0.9986, 0.6078, 0.9475, 0.5908, 0.945, 0.4116, 1.0, 0.4047, 1.0, 0.4047, 0.945, 0.4116, 0.8746, 0.2458, 0.9241, 0.2162, 0.9241, 0.2162, 0.8746, 0.2458, 0.7469, 0.1195, 0.7831, 0.07198, 0.7831, 0.07198, 0.7469, 0.1195, 0.5815, 0.05226, 0.5988, -0.005982, 0.5988, -0.005982, 0.5815, 0.05226, 0.4036, 0.05426, 0.3998, -0.005982, 0.3998, -0.005982, 0.4036, 0.05426, 0.2403, 0.125, 0.2165, 0.07163, 0.2165, 0.07163, 0.2403, 0.125, 0.1166, 0.2534, 0.07665, 0.2145, 0.07665, 0.2145, 0.1166, 0.2534, 0.05055, 0.4181, 0.001301, 0.4002, 0.001301, 0.4002, 0.05055, 0.4181, 0.05297, 0.5936, 0.002318, 0.6006, 0.002318, 0.6006, 0.05297, 0.5936, 0.1242, 0.7529, 0.08043, 0.784, 0.08043, 0.784, 0.1242, 0.7529, 0.2534, 0.8716, 0.2222, 0.9213, 0.9239, 0.7832, 0.7832, 0.9239, 0.5995, 1.0, 0.4005, 1.0, 0.2168, 0.9239, 0.07612, 0.7832, 2.98e-08, 0.5995, 3.874e-07, 0.4005, 0.07612, 0.2168, 0.2168, 0.07612, 0.4005, 0.0, 0.5995, 0.0, 0.7832, 0.07612, 0.9239, 0.2168, 1.0, 0.4005, 1.0, 0.5995, 0.4031, 0.9942, 0.4223, 0.9341, 0.5986, 0.9428, 0.5955, 1.0, 0.2222, 0.9213, 0.2534, 0.8716, 0.4223, 0.9341, 0.4031, 0.9942, 0.5995, 5.96e-08, 0.7832, 0.07612, 0.9239, 0.2168, 1.0, 0.4005, 1.0, 0.5995, 0.9239, 0.7832, 0.7832, 0.9239, 0.5995, 1.0, 0.4005, 1.0, 0.2168, 0.9239, 0.07612, 0.7832, -4.172e-07, 0.5995, -5.364e-07, 0.4005, 0.07612, 0.2168, 0.2168, 0.07612, 0.4005, 5.96e-08])
me_cylinder_003.materials.append(mat_material)
me_cylinder_003.use_remesh_preserve_volume = False
me_cylinder_003.use_remesh_preserve_attributes = False
me_cylinder_003.use_mirror_vertex_groups = False
me_cylinder_003.update()

# ---- objects
ob_door_frame = bpy.data.objects.new('Door_Frame', me_cube_007)
ob_door_l = bpy.data.objects.new('Door.L', me_mesh_004)
ob_lockring_top = bpy.data.objects.new('LockRing.Top', me_cylinder_001)
ob_lock_top = bpy.data.objects.new('Lock.Top', me_cylinder_002)
ob_window_l = bpy.data.objects.new('Window.L', me_mesh_005)
ob_door_r = bpy.data.objects.new('Door.R', me_mesh)
ob_window_r = bpy.data.objects.new('Window.R', me_mesh_001)
ob_lockring_bottom = bpy.data.objects.new('LockRing.Bottom', me_cylinder)
ob_lock_bottom = bpy.data.objects.new('Lock.Bottom', me_cylinder_003)
ob_camera = bpy.data.objects.new('Camera', cam_camera)
ob_sun = bpy.data.objects.new('Sun', light_sun)

# ---- transforms, parenting, visibility, modifiers, constraints
ob_door_frame.location = (0.0, 0.0, 0.0)
ob_door_frame.lineart.crease_threshold = 0.0
ob_door_l.parent = ob_door_frame
ob_door_l.location = (0.0, 0.0, 0.0)
ob_door_l.lineart.crease_threshold = 0.0
ob_lockring_top.parent = ob_door_l
ob_lockring_top.location = (0.0, -1.466e-07, 1.3)
ob_lockring_top.lineart.crease_threshold = 0.0
ob_lock_top.parent = ob_lockring_top
ob_lock_top.matrix_parent_inverse = Matrix(((1.0, 0.0, 0.0, -0.0), (0.0, 1.0, 0.0, 1.466e-07), (0.0, 0.0, 1.0, -1.3), (0.0, 0.0, 0.0, 1.0)))
ob_lock_top.location = (0.0, -1.466e-07, 1.3)
ob_lock_top.lineart.crease_threshold = 0.0
ob_window_l.parent = ob_door_l
ob_window_l.location = (0.0, 0.0, 0.0)
ob_window_l.lineart.crease_threshold = 0.0
ob_door_r.parent = ob_door_frame
ob_door_r.location = (0.0, 0.0, 0.0)
ob_door_r.lineart.crease_threshold = 0.0
ob_window_r.parent = ob_door_r
ob_window_r.location = (0.0, 0.0, 0.0)
ob_window_r.lineart.crease_threshold = 0.0
ob_lockring_bottom.parent = ob_door_r
ob_lockring_bottom.location = (0.0, -1.466e-07, 0.9)
ob_lockring_bottom.lineart.crease_threshold = 0.0
ob_lock_bottom.parent = ob_lockring_bottom
ob_lock_bottom.matrix_parent_inverse = Matrix(((1.0, 0.0, 0.0, 0.0), (0.0, 1.0, 0.0, 1.466e-07), (0.0, 0.0, 1.0, -0.9), (0.0, 0.0, 0.0, 1.0)))
ob_lock_bottom.location = (0.0, -1.466e-07, 0.9)
ob_lock_bottom.lineart.crease_threshold = 0.0
ob_camera.location = (-0.9616, -7.424, 3.876)
ob_camera.rotation_euler = (0.8383, -0.0, 0.0)
ob_camera.lineart.crease_threshold = 0.0
ob_sun.location = (-1.013, -2.832, -1.363)
ob_sun.rotation_euler = (-0.5232, -0.6807, -4.784)
ob_sun.lineart.crease_threshold = 0.0

# ---- collection membership
col_collection_1.objects.link(ob_door_frame)
col_collection_1.objects.link(ob_door_l)
col_collection_1.objects.link(ob_lockring_top)
col_collection_1.objects.link(ob_lock_top)
col_collection_1.objects.link(ob_window_l)
col_collection_1.objects.link(ob_door_r)
col_collection_1.objects.link(ob_window_r)
col_collection_1.objects.link(ob_lockring_bottom)
col_collection_1.objects.link(ob_lock_bottom)
col_collection_1.objects.link(ob_camera)
col_collection_1.objects.link(ob_sun)

# ---- scene / render settings (as saved in the file)
scene.camera = ob_camera
scene.frame_start = 1; scene.frame_end = 96; scene.frame_set(0)
scene.render.engine = 'BLENDER_EEVEE_NEXT'
scene.render.image_settings.color_mode = 'RGB'
scene.render.image_settings.compression = 90
scene.render.resolution_percentage = 50
scene.render.dither_intensity = 0.0
scene.render.bake_margin = 2
scene.render.bake_bias = 0.0
scene.cycles.use_denoising = False
scene.cycles.samples = 10
scene.cycles.sampling_pattern = 'TABULATED_SOBOL'
scene.cycles.light_sampling_threshold = 0.0
scene.cycles.use_adaptive_sampling = False
scene.cycles.use_light_tree = False
scene.cycles.blur_glossy = 0.0
scene.cycles.volume_bounces = 1
scene.cycles.pixel_filter_type = 'GAUSSIAN'
scene.cycles.sample_clamp_indirect = 0.0
scene.view_settings.view_transform = 'Standard'
bpy.context.view_layer.update()
